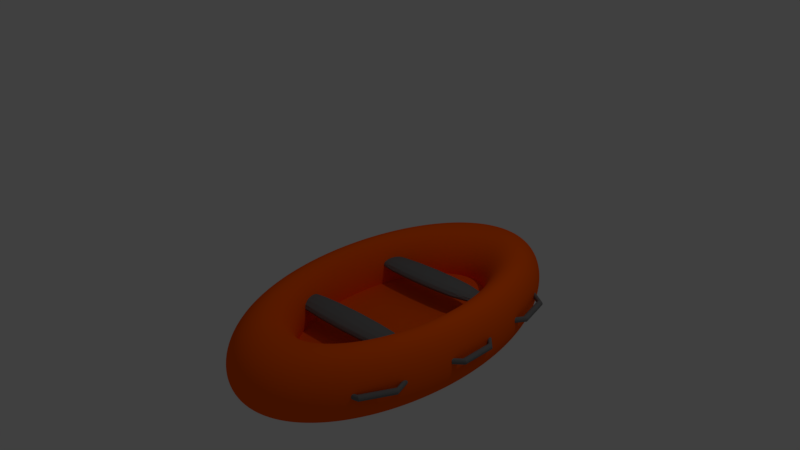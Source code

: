 # Source: boat.blend  (saved by Blender 2.79.0; exported with 4.5.12 LTS)
import bpy
from mathutils import Matrix  # noqa: F401  (used for matrix-valued properties, if any)

bpy.ops.wm.read_factory_settings(use_empty=True)
scene = bpy.context.scene
scene.name = 'Scene'

# ---- collections
col_collection_1 = bpy.data.collections.new('Collection 1'); scene.collection.children.link(col_collection_1)

# ---- materials (node trees are filled in below, after node groups)
mat_material_003 = bpy.data.materials.new('Material.003')
mat_material_003.alpha_threshold = 0.0
mat_material_003.use_transparent_shadow = False
mat_material_003.diffuse_color = (0.1789, 0.1789, 0.1789, 1.0)
mat_material_003.roughness = 0.5
mat_material_002 = bpy.data.materials.new('Material.002')
mat_material_002.alpha_threshold = 0.0
mat_material_002.use_transparent_shadow = False
mat_material_002.diffuse_color = (1.0, 0.1086, 0.0, 1.0)
mat_material_002.roughness = 0.5
mat_material_002.specular_intensity = 1.0
mat_material_001 = bpy.data.materials.new('Material.001')
mat_material_001.alpha_threshold = 0.0
mat_material_001.use_transparent_shadow = False
mat_material_001.roughness = 0.5

# ---- material node trees

# ---- world
world_world = bpy.data.worlds.new('World'); scene.world = world_world
world_world.color = (0.05088, 0.05088, 0.05088)
world_world.use_sun_shadow = False
world_world.sun_shadow_jitter_overblur = 0.0
world_world.cycles.sampling_method = 'MANUAL'

# ---- cameras
cam_camera = bpy.data.cameras.new('Camera')
cam_camera.clip_end = 100.0
cam_camera.lens = 35.0
cam_camera.sensor_width = 32.0
cam_camera.sensor_height = 18.0
cam_camera.ortho_scale = 7.314
cam_camera.dof.focus_distance = 0.0
cam_camera.dof.aperture_fstop = 128.0

# ---- lights
light_lamp = bpy.data.lights.new('Lamp', 'POINT')
light_lamp.transmission_factor = 0.0
light_lamp.cutoff_distance = 30.0
light_lamp.energy = 100.0
light_lamp.shadow_buffer_clip_start = 1.001
light_lamp.shadow_soft_size = 0.1
light_lamp.shadow_maximum_resolution = 0.006
light_lamp.use_absolute_resolution = True

# ---- meshes
me_cylinder_008 = bpy.data.meshes.new('Cylinder.008')
me_cylinder_008.from_pydata([(0.0, 1.0, -1.0), (0.0, 1.0, 1.0), (0.5, 0.866, -1.0), (0.5, 0.866, 1.0), (0.866, 0.5, -1.0), (0.866, 0.5, 1.0), (1.0, -4.371e-08, -1.0), (1.0, -4.371e-08, 1.0), (0.866, -0.5, -1.0), (0.866, -0.5, 1.0), (0.5, -0.866, -1.0), (0.5, -0.866, 1.0), (1.51e-07, -1.0, -1.0), (1.51e-07, -1.0, 1.0), (-0.5, -0.866, -1.0), (-0.5, -0.866, 1.0), (-0.866, -0.5, -1.0), (-0.866, -0.5, 1.0), (-1.0, -4.649e-07, -1.0), (-1.0, -4.649e-07, 1.0), (-0.866, 0.5, -1.0), (-0.866, 0.5, 1.0), (-0.5, 0.866, -1.0), (-0.5, 0.866, 1.0)], [], [(0, 1, 3, 2), (2, 3, 5, 4), (4, 5, 7, 6), (6, 7, 9, 8), (8, 9, 11, 10), (10, 11, 13, 12), (12, 13, 15, 14), (14, 15, 17, 16), (16, 17, 19, 18), (18, 19, 21, 20), (3, 1, 23, 21, 19, 17, 15, 13, 11, 9, 7, 5), (20, 21, 23, 22), (22, 23, 1, 0), (0, 2, 4, 6, 8, 10, 12, 14, 16, 18, 20, 22)])
me_cylinder_008.materials.append(mat_material_003)
me_cylinder_008.use_remesh_preserve_volume = False
me_cylinder_008.use_remesh_preserve_attributes = False
me_cylinder_008.use_mirror_vertex_groups = False
me_cylinder_008.update()
me_cylinder_007 = bpy.data.meshes.new('Cylinder.007')
me_cylinder_007.from_pydata([(0.0, 1.0, -1.0), (0.0, 1.0, 1.0), (0.5, 0.866, -1.0), (0.5, 0.866, 1.0), (0.866, 0.5, -1.0), (0.866, 0.5, 1.0), (1.0, -4.371e-08, -1.0), (1.0, -4.371e-08, 1.0), (0.866, -0.5, -1.0), (0.866, -0.5, 1.0), (0.5, -0.866, -1.0), (0.5, -0.866, 1.0), (1.51e-07, -1.0, -1.0), (1.51e-07, -1.0, 1.0), (-0.5, -0.866, -1.0), (-0.5, -0.866, 1.0), (-0.866, -0.5, -1.0), (-0.866, -0.5, 1.0), (-1.0, -4.649e-07, -1.0), (-1.0, -4.649e-07, 1.0), (-0.866, 0.5, -1.0), (-0.866, 0.5, 1.0), (-0.5, 0.866, -1.0), (-0.5, 0.866, 1.0)], [], [(0, 1, 3, 2), (2, 3, 5, 4), (4, 5, 7, 6), (6, 7, 9, 8), (8, 9, 11, 10), (10, 11, 13, 12), (12, 13, 15, 14), (14, 15, 17, 16), (16, 17, 19, 18), (18, 19, 21, 20), (3, 1, 23, 21, 19, 17, 15, 13, 11, 9, 7, 5), (20, 21, 23, 22), (22, 23, 1, 0), (0, 2, 4, 6, 8, 10, 12, 14, 16, 18, 20, 22)])
me_cylinder_007.materials.append(mat_material_003)
me_cylinder_007.use_remesh_preserve_volume = False
me_cylinder_007.use_remesh_preserve_attributes = False
me_cylinder_007.use_mirror_vertex_groups = False
me_cylinder_007.update()
me_cylinder_006 = bpy.data.meshes.new('Cylinder.006')
me_cylinder_006.from_pydata([(0.0, 1.0, -1.0), (0.0, 1.0, 1.0), (0.1951, 0.9808, -1.0), (0.1951, 0.9808, 1.0), (0.3827, 0.9239, -1.0), (0.3827, 0.9239, 1.0), (0.5556, 0.8315, -1.0), (0.5556, 0.8315, 1.0), (0.7071, 0.7071, -1.0), (0.7071, 0.7071, 1.0), (0.8315, 0.5556, -1.0), (0.8315, 0.5556, 1.0), (0.9239, 0.3827, -1.0), (0.9239, 0.3827, 1.0), (0.9808, 0.1951, -1.0), (0.9808, 0.1951, 1.0), (1.0, 7.55e-08, -1.0), (1.0, 7.55e-08, 1.0), (0.9808, -0.1951, -1.0), (0.9808, -0.1951, 1.0), (0.9239, -0.3827, -1.0), (0.9239, -0.3827, 1.0), (0.8315, -0.5556, -1.0), (0.8315, -0.5556, 1.0), (0.7071, -0.7071, -1.0), (0.7071, -0.7071, 1.0), (0.5556, -0.8315, -1.0), (0.5556, -0.8315, 1.0), (0.3827, -0.9239, -1.0), (0.3827, -0.9239, 1.0), (0.1951, -0.9808, -1.0), (0.1951, -0.9808, 1.0), (-3.258e-07, -1.0, -1.0), (-3.258e-07, -1.0, 1.0), (-0.1951, -0.9808, -1.0), (-0.1951, -0.9808, 1.0), (-0.3827, -0.9239, -1.0), (-0.3827, -0.9239, 1.0), (-0.5556, -0.8315, -1.0), (-0.5556, -0.8315, 1.0), (-0.7071, -0.7071, -1.0), (-0.7071, -0.7071, 1.0), (-0.8315, -0.5556, -1.0), (-0.8315, -0.5556, 1.0), (-0.9239, -0.3827, -1.0), (-0.9239, -0.3827, 1.0), (-0.9808, -0.1951, -1.0), (-0.9808, -0.1951, 1.0), (-1.0, 9.656e-07, -1.0), (-1.0, 9.656e-07, 1.0), (-0.9808, 0.1951, -1.0), (-0.9808, 0.1951, 1.0), (-0.9239, 0.3827, -1.0), (-0.9239, 0.3827, 1.0), (-0.8315, 0.5556, -1.0), (-0.8315, 0.5556, 1.0), (-0.7071, 0.7071, -1.0), (-0.7071, 0.7071, 1.0), (-0.5556, 0.8315, -1.0), (-0.5556, 0.8315, 1.0), (-0.3827, 0.9239, -1.0), (-0.3827, 0.9239, 1.0), (-0.1951, 0.9808, -1.0), (-0.1951, 0.9808, 1.0), (-2.972, 0.9808, 1.506), (-3.167, 1.0, 1.506), (-2.784, 0.9239, 1.506), (-2.611, 0.8315, 1.506), (-2.46, 0.7071, 1.506), (-2.335, 0.5556, 1.506), (-2.243, 0.3827, 1.506), (-2.186, 0.1951, 1.506), (-2.167, 1.172e-08, 1.506), (-2.186, -0.1951, 1.506), (-2.243, -0.3827, 1.506), (-2.335, -0.5556, 1.506), (-2.46, -0.7071, 1.506), (-2.611, -0.8315, 1.506), (-2.784, -0.9239, 1.506), (-2.972, -0.9808, 1.506), (-3.167, -1.0, 1.506), (-3.362, -0.9808, 1.506), (-3.55, -0.9239, 1.506), (-3.723, -0.8315, 1.506), (-3.874, -0.7071, 1.506), (-3.998, -0.5556, 1.506), (-4.091, -0.3827, 1.506), (-4.148, -0.1951, 1.506), (-4.167, 9.018e-07, 1.506), (-4.148, 0.1951, 1.506), (-4.091, 0.3827, 1.506), (-3.998, 0.5556, 1.506), (-3.874, 0.7071, 1.506), (-3.723, 0.8315, 1.506), (-3.55, 0.9239, 1.506), (-3.362, 0.9808, 1.506), (-4.379, 1.0, -1.745), (-4.184, 0.9808, -1.745), (-3.996, 0.9239, -1.745), (-3.823, 0.8315, -1.745), (-3.672, 0.7071, -1.745), (-3.547, 0.5556, -1.745), (-3.455, 0.3827, -1.745), (-3.398, 0.1951, -1.745), (-3.379, 7.838e-08, -1.745), (-3.398, -0.1951, -1.745), (-3.455, -0.3827, -1.745), (-3.547, -0.5556, -1.745), (-3.672, -0.7071, -1.745), (-3.823, -0.8315, -1.745), (-3.996, -0.9239, -1.745), (-4.184, -0.9808, -1.745), (-4.379, -1.0, -1.745), (-4.574, -0.9808, -1.745), (-4.761, -0.9239, -1.745), (-4.934, -0.8315, -1.745), (-5.086, -0.7071, -1.745), (-5.21, -0.5556, -1.745), (-5.303, -0.3827, -1.745), (-5.36, -0.1951, -1.745), (-5.379, 9.685e-07, -1.745), (-5.36, 0.1951, -1.745), (-5.303, 0.3827, -1.745), (-5.21, 0.5556, -1.745), (-5.086, 0.7071, -1.745), (-4.934, 0.8315, -1.745), (-4.761, 0.9239, -1.745), (-4.574, 0.9808, -1.745)], [], [(0, 1, 3, 2), (2, 3, 5, 4), (4, 5, 7, 6), (6, 7, 9, 8), (8, 9, 11, 10), (10, 11, 13, 12), (12, 13, 15, 14), (14, 15, 17, 16), (16, 17, 19, 18), (18, 19, 21, 20), (20, 21, 23, 22), (22, 23, 25, 24), (24, 25, 27, 26), (26, 27, 29, 28), (28, 29, 31, 30), (30, 31, 33, 32), (32, 33, 35, 34), (34, 35, 37, 36), (36, 37, 39, 38), (38, 39, 41, 40), (40, 41, 43, 42), (42, 43, 45, 44), (44, 45, 47, 46), (46, 47, 49, 48), (48, 49, 51, 50), (50, 51, 53, 52), (52, 53, 55, 54), (54, 55, 57, 56), (56, 57, 59, 58), (58, 59, 61, 60), (29, 27, 77, 78), (60, 61, 63, 62), (62, 63, 1, 0), (18, 20, 106, 105), (64, 65, 95, 94, 93, 92, 91, 90, 89, 88, 87, 86, 85, 84, 83, 82, 81, 80, 79, 78, 77, 76, 75, 74, 73, 72, 71, 70, 69, 68, 67, 66), (47, 45, 86, 87), (3, 1, 65, 64), (1, 63, 95, 65), (21, 19, 73, 74), (39, 37, 82, 83), (57, 55, 91, 92), (13, 11, 69, 70), (31, 29, 78, 79), (49, 47, 87, 88), (5, 3, 64, 66), (23, 21, 74, 75), (41, 39, 83, 84), (59, 57, 92, 93), (15, 13, 70, 71), (33, 31, 79, 80), (51, 49, 88, 89), (7, 5, 66, 67), (25, 23, 75, 76), (43, 41, 84, 85), (61, 59, 93, 94), (17, 15, 71, 72), (35, 33, 80, 81), (53, 51, 89, 90), (9, 7, 67, 68), (27, 25, 76, 77), (45, 43, 85, 86), (63, 61, 94, 95), (19, 17, 72, 73), (37, 35, 81, 82), (55, 53, 90, 91), (11, 9, 68, 69), (96, 97, 98, 99, 100, 101, 102, 103, 104, 105, 106, 107, 108, 109, 110, 111, 112, 113, 114, 115, 116, 117, 118, 119, 120, 121, 122, 123, 124, 125, 126, 127), (36, 38, 115, 114), (54, 56, 124, 123), (10, 12, 102, 101), (28, 30, 111, 110), (46, 48, 120, 119), (2, 4, 98, 97), (20, 22, 107, 106), (38, 40, 116, 115), (56, 58, 125, 124), (12, 14, 103, 102), (30, 32, 112, 111), (48, 50, 121, 120), (4, 6, 99, 98), (22, 24, 108, 107), (40, 42, 117, 116), (58, 60, 126, 125), (14, 16, 104, 103), (32, 34, 113, 112), (50, 52, 122, 121), (6, 8, 100, 99), (24, 26, 109, 108), (42, 44, 118, 117), (60, 62, 127, 126), (16, 18, 105, 104), (34, 36, 114, 113), (52, 54, 123, 122), (8, 10, 101, 100), (26, 28, 110, 109), (44, 46, 119, 118), (0, 2, 97, 96), (62, 0, 96, 127)])
me_cylinder_006.materials.append(mat_material_003)
me_cylinder_006.use_remesh_preserve_volume = False
me_cylinder_006.use_remesh_preserve_attributes = False
me_cylinder_006.use_mirror_vertex_groups = False
me_cylinder_006.update()
me_cylinder_004 = bpy.data.meshes.new('Cylinder.004')
me_cylinder_004.from_pydata([(0.0, 1.0, -1.0), (0.0, 1.0, 1.0), (0.1951, 0.9808, -1.0), (0.1951, 0.9808, 1.0), (0.3827, 0.9239, -1.0), (0.3827, 0.9239, 1.0), (0.5556, 0.8315, -1.0), (0.5556, 0.8315, 1.0), (0.7071, 0.7071, -1.0), (0.7071, 0.7071, 1.0), (0.8315, 0.5556, -1.0), (0.8315, 0.5556, 1.0), (0.9239, 0.3827, -1.0), (0.9239, 0.3827, 1.0), (0.9808, 0.1951, -1.0), (0.9808, 0.1951, 1.0), (1.0, 7.55e-08, -1.0), (1.0, 7.55e-08, 1.0), (0.9808, -0.1951, -1.0), (0.9808, -0.1951, 1.0), (0.9239, -0.3827, -1.0), (0.9239, -0.3827, 1.0), (0.8315, -0.5556, -1.0), (0.8315, -0.5556, 1.0), (0.7071, -0.7071, -1.0), (0.7071, -0.7071, 1.0), (0.5556, -0.8315, -1.0), (0.5556, -0.8315, 1.0), (0.3827, -0.9239, -1.0), (0.3827, -0.9239, 1.0), (0.1951, -0.9808, -1.0), (0.1951, -0.9808, 1.0), (-3.258e-07, -1.0, -1.0), (-3.258e-07, -1.0, 1.0), (-0.1951, -0.9808, -1.0), (-0.1951, -0.9808, 1.0), (-0.3827, -0.9239, -1.0), (-0.3827, -0.9239, 1.0), (-0.5556, -0.8315, -1.0), (-0.5556, -0.8315, 1.0), (-0.7071, -0.7071, -1.0), (-0.7071, -0.7071, 1.0), (-0.8315, -0.5556, -1.0), (-0.8315, -0.5556, 1.0), (-0.9239, -0.3827, -1.0), (-0.9239, -0.3827, 1.0), (-0.9808, -0.1951, -1.0), (-0.9808, -0.1951, 1.0), (-1.0, 9.656e-07, -1.0), (-1.0, 9.656e-07, 1.0), (-0.9808, 0.1951, -1.0), (-0.9808, 0.1951, 1.0), (-0.9239, 0.3827, -1.0), (-0.9239, 0.3827, 1.0), (-0.8315, 0.5556, -1.0), (-0.8315, 0.5556, 1.0), (-0.7071, 0.7071, -1.0), (-0.7071, 0.7071, 1.0), (-0.5556, 0.8315, -1.0), (-0.5556, 0.8315, 1.0), (-0.3827, 0.9239, -1.0), (-0.3827, 0.9239, 1.0), (-0.1951, 0.9808, -1.0), (-0.1951, 0.9808, 1.0), (-2.972, 0.9808, 1.506), (-3.167, 1.0, 1.506), (-2.784, 0.9239, 1.506), (-2.611, 0.8315, 1.506), (-2.46, 0.7071, 1.506), (-2.335, 0.5556, 1.506), (-2.243, 0.3827, 1.506), (-2.186, 0.1951, 1.506), (-2.167, 1.172e-08, 1.506), (-2.186, -0.1951, 1.506), (-2.243, -0.3827, 1.506), (-2.335, -0.5556, 1.506), (-2.46, -0.7071, 1.506), (-2.611, -0.8315, 1.506), (-2.784, -0.9239, 1.506), (-2.972, -0.9808, 1.506), (-3.167, -1.0, 1.506), (-3.362, -0.9808, 1.506), (-3.55, -0.9239, 1.506), (-3.723, -0.8315, 1.506), (-3.874, -0.7071, 1.506), (-3.998, -0.5556, 1.506), (-4.091, -0.3827, 1.506), (-4.148, -0.1951, 1.506), (-4.167, 9.018e-07, 1.506), (-4.148, 0.1951, 1.506), (-4.091, 0.3827, 1.506), (-3.998, 0.5556, 1.506), (-3.874, 0.7071, 1.506), (-3.723, 0.8315, 1.506), (-3.55, 0.9239, 1.506), (-3.362, 0.9808, 1.506), (-4.379, 1.0, -1.745), (-4.184, 0.9808, -1.745), (-3.996, 0.9239, -1.745), (-3.823, 0.8315, -1.745), (-3.672, 0.7071, -1.745), (-3.547, 0.5556, -1.745), (-3.455, 0.3827, -1.745), (-3.398, 0.1951, -1.745), (-3.379, 7.838e-08, -1.745), (-3.398, -0.1951, -1.745), (-3.455, -0.3827, -1.745), (-3.547, -0.5556, -1.745), (-3.672, -0.7071, -1.745), (-3.823, -0.8315, -1.745), (-3.996, -0.9239, -1.745), (-4.184, -0.9808, -1.745), (-4.379, -1.0, -1.745), (-4.574, -0.9808, -1.745), (-4.761, -0.9239, -1.745), (-4.934, -0.8315, -1.745), (-5.086, -0.7071, -1.745), (-5.21, -0.5556, -1.745), (-5.303, -0.3827, -1.745), (-5.36, -0.1951, -1.745), (-5.379, 9.685e-07, -1.745), (-5.36, 0.1951, -1.745), (-5.303, 0.3827, -1.745), (-5.21, 0.5556, -1.745), (-5.086, 0.7071, -1.745), (-4.934, 0.8315, -1.745), (-4.761, 0.9239, -1.745), (-4.574, 0.9808, -1.745)], [], [(0, 1, 3, 2), (2, 3, 5, 4), (4, 5, 7, 6), (6, 7, 9, 8), (8, 9, 11, 10), (10, 11, 13, 12), (12, 13, 15, 14), (14, 15, 17, 16), (16, 17, 19, 18), (18, 19, 21, 20), (20, 21, 23, 22), (22, 23, 25, 24), (24, 25, 27, 26), (26, 27, 29, 28), (28, 29, 31, 30), (30, 31, 33, 32), (32, 33, 35, 34), (34, 35, 37, 36), (36, 37, 39, 38), (38, 39, 41, 40), (40, 41, 43, 42), (42, 43, 45, 44), (44, 45, 47, 46), (46, 47, 49, 48), (48, 49, 51, 50), (50, 51, 53, 52), (52, 53, 55, 54), (54, 55, 57, 56), (56, 57, 59, 58), (58, 59, 61, 60), (29, 27, 77, 78), (60, 61, 63, 62), (62, 63, 1, 0), (18, 20, 106, 105), (64, 65, 95, 94, 93, 92, 91, 90, 89, 88, 87, 86, 85, 84, 83, 82, 81, 80, 79, 78, 77, 76, 75, 74, 73, 72, 71, 70, 69, 68, 67, 66), (47, 45, 86, 87), (3, 1, 65, 64), (1, 63, 95, 65), (21, 19, 73, 74), (39, 37, 82, 83), (57, 55, 91, 92), (13, 11, 69, 70), (31, 29, 78, 79), (49, 47, 87, 88), (5, 3, 64, 66), (23, 21, 74, 75), (41, 39, 83, 84), (59, 57, 92, 93), (15, 13, 70, 71), (33, 31, 79, 80), (51, 49, 88, 89), (7, 5, 66, 67), (25, 23, 75, 76), (43, 41, 84, 85), (61, 59, 93, 94), (17, 15, 71, 72), (35, 33, 80, 81), (53, 51, 89, 90), (9, 7, 67, 68), (27, 25, 76, 77), (45, 43, 85, 86), (63, 61, 94, 95), (19, 17, 72, 73), (37, 35, 81, 82), (55, 53, 90, 91), (11, 9, 68, 69), (96, 97, 98, 99, 100, 101, 102, 103, 104, 105, 106, 107, 108, 109, 110, 111, 112, 113, 114, 115, 116, 117, 118, 119, 120, 121, 122, 123, 124, 125, 126, 127), (36, 38, 115, 114), (54, 56, 124, 123), (10, 12, 102, 101), (28, 30, 111, 110), (46, 48, 120, 119), (2, 4, 98, 97), (20, 22, 107, 106), (38, 40, 116, 115), (56, 58, 125, 124), (12, 14, 103, 102), (30, 32, 112, 111), (48, 50, 121, 120), (4, 6, 99, 98), (22, 24, 108, 107), (40, 42, 117, 116), (58, 60, 126, 125), (14, 16, 104, 103), (32, 34, 113, 112), (50, 52, 122, 121), (6, 8, 100, 99), (24, 26, 109, 108), (42, 44, 118, 117), (60, 62, 127, 126), (16, 18, 105, 104), (34, 36, 114, 113), (52, 54, 123, 122), (8, 10, 101, 100), (26, 28, 110, 109), (44, 46, 119, 118), (0, 2, 97, 96), (62, 0, 96, 127)])
me_cylinder_004.materials.append(mat_material_003)
me_cylinder_004.use_remesh_preserve_volume = False
me_cylinder_004.use_remesh_preserve_attributes = False
me_cylinder_004.use_mirror_vertex_groups = False
me_cylinder_004.update()
me_cylinder_003 = bpy.data.meshes.new('Cylinder.003')
me_cylinder_003.from_pydata([(0.0, 1.0, -1.0), (0.0, 1.0, 1.0), (0.1951, 0.9808, -1.0), (0.1951, 0.9808, 1.0), (0.3827, 0.9239, -1.0), (0.3827, 0.9239, 1.0), (0.5556, 0.8315, -1.0), (0.5556, 0.8315, 1.0), (0.7071, 0.7071, -1.0), (0.7071, 0.7071, 1.0), (0.8315, 0.5556, -1.0), (0.8315, 0.5556, 1.0), (0.9239, 0.3827, -1.0), (0.9239, 0.3827, 1.0), (0.9808, 0.1951, -1.0), (0.9808, 0.1951, 1.0), (1.0, 7.55e-08, -1.0), (1.0, 7.55e-08, 1.0), (0.9808, -0.1951, -1.0), (0.9808, -0.1951, 1.0), (0.9239, -0.3827, -1.0), (0.9239, -0.3827, 1.0), (0.8315, -0.5556, -1.0), (0.8315, -0.5556, 1.0), (0.7071, -0.7071, -1.0), (0.7071, -0.7071, 1.0), (0.5556, -0.8315, -1.0), (0.5556, -0.8315, 1.0), (0.3827, -0.9239, -1.0), (0.3827, -0.9239, 1.0), (0.1951, -0.9808, -1.0), (0.1951, -0.9808, 1.0), (-3.258e-07, -1.0, -1.0), (-3.258e-07, -1.0, 1.0), (-0.1951, -0.9808, -1.0), (-0.1951, -0.9808, 1.0), (-0.3827, -0.9239, -1.0), (-0.3827, -0.9239, 1.0), (-0.5556, -0.8315, -1.0), (-0.5556, -0.8315, 1.0), (-0.7071, -0.7071, -1.0), (-0.7071, -0.7071, 1.0), (-0.8315, -0.5556, -1.0), (-0.8315, -0.5556, 1.0), (-0.9239, -0.3827, -1.0), (-0.9239, -0.3827, 1.0), (-0.9808, -0.1951, -1.0), (-0.9808, -0.1951, 1.0), (-1.0, 9.656e-07, -1.0), (-1.0, 9.656e-07, 1.0), (-0.9808, 0.1951, -1.0), (-0.9808, 0.1951, 1.0), (-0.9239, 0.3827, -1.0), (-0.9239, 0.3827, 1.0), (-0.8315, 0.5556, -1.0), (-0.8315, 0.5556, 1.0), (-0.7071, 0.7071, -1.0), (-0.7071, 0.7071, 1.0), (-0.5556, 0.8315, -1.0), (-0.5556, 0.8315, 1.0), (-0.3827, 0.9239, -1.0), (-0.3827, 0.9239, 1.0), (-0.1951, 0.9808, -1.0), (-0.1951, 0.9808, 1.0), (-2.972, 0.9808, 1.506), (-3.167, 1.0, 1.506), (-2.784, 0.9239, 1.506), (-2.611, 0.8315, 1.506), (-2.46, 0.7071, 1.506), (-2.335, 0.5556, 1.506), (-2.243, 0.3827, 1.506), (-2.186, 0.1951, 1.506), (-2.167, 1.172e-08, 1.506), (-2.186, -0.1951, 1.506), (-2.243, -0.3827, 1.506), (-2.335, -0.5556, 1.506), (-2.46, -0.7071, 1.506), (-2.611, -0.8315, 1.506), (-2.784, -0.9239, 1.506), (-2.972, -0.9808, 1.506), (-3.167, -1.0, 1.506), (-3.362, -0.9808, 1.506), (-3.55, -0.9239, 1.506), (-3.723, -0.8315, 1.506), (-3.874, -0.7071, 1.506), (-3.998, -0.5556, 1.506), (-4.091, -0.3827, 1.506), (-4.148, -0.1951, 1.506), (-4.167, 9.018e-07, 1.506), (-4.148, 0.1951, 1.506), (-4.091, 0.3827, 1.506), (-3.998, 0.5556, 1.506), (-3.874, 0.7071, 1.506), (-3.723, 0.8315, 1.506), (-3.55, 0.9239, 1.506), (-3.362, 0.9808, 1.506), (-4.379, 1.0, -1.745), (-4.184, 0.9808, -1.745), (-3.996, 0.9239, -1.745), (-3.823, 0.8315, -1.745), (-3.672, 0.7071, -1.745), (-3.547, 0.5556, -1.745), (-3.455, 0.3827, -1.745), (-3.398, 0.1951, -1.745), (-3.379, 7.838e-08, -1.745), (-3.398, -0.1951, -1.745), (-3.455, -0.3827, -1.745), (-3.547, -0.5556, -1.745), (-3.672, -0.7071, -1.745), (-3.823, -0.8315, -1.745), (-3.996, -0.9239, -1.745), (-4.184, -0.9808, -1.745), (-4.379, -1.0, -1.745), (-4.574, -0.9808, -1.745), (-4.761, -0.9239, -1.745), (-4.934, -0.8315, -1.745), (-5.086, -0.7071, -1.745), (-5.21, -0.5556, -1.745), (-5.303, -0.3827, -1.745), (-5.36, -0.1951, -1.745), (-5.379, 9.685e-07, -1.745), (-5.36, 0.1951, -1.745), (-5.303, 0.3827, -1.745), (-5.21, 0.5556, -1.745), (-5.086, 0.7071, -1.745), (-4.934, 0.8315, -1.745), (-4.761, 0.9239, -1.745), (-4.574, 0.9808, -1.745)], [], [(0, 1, 3, 2), (2, 3, 5, 4), (4, 5, 7, 6), (6, 7, 9, 8), (8, 9, 11, 10), (10, 11, 13, 12), (12, 13, 15, 14), (14, 15, 17, 16), (16, 17, 19, 18), (18, 19, 21, 20), (20, 21, 23, 22), (22, 23, 25, 24), (24, 25, 27, 26), (26, 27, 29, 28), (28, 29, 31, 30), (30, 31, 33, 32), (32, 33, 35, 34), (34, 35, 37, 36), (36, 37, 39, 38), (38, 39, 41, 40), (40, 41, 43, 42), (42, 43, 45, 44), (44, 45, 47, 46), (46, 47, 49, 48), (48, 49, 51, 50), (50, 51, 53, 52), (52, 53, 55, 54), (54, 55, 57, 56), (56, 57, 59, 58), (58, 59, 61, 60), (29, 27, 77, 78), (60, 61, 63, 62), (62, 63, 1, 0), (18, 20, 106, 105), (64, 65, 95, 94, 93, 92, 91, 90, 89, 88, 87, 86, 85, 84, 83, 82, 81, 80, 79, 78, 77, 76, 75, 74, 73, 72, 71, 70, 69, 68, 67, 66), (47, 45, 86, 87), (3, 1, 65, 64), (1, 63, 95, 65), (21, 19, 73, 74), (39, 37, 82, 83), (57, 55, 91, 92), (13, 11, 69, 70), (31, 29, 78, 79), (49, 47, 87, 88), (5, 3, 64, 66), (23, 21, 74, 75), (41, 39, 83, 84), (59, 57, 92, 93), (15, 13, 70, 71), (33, 31, 79, 80), (51, 49, 88, 89), (7, 5, 66, 67), (25, 23, 75, 76), (43, 41, 84, 85), (61, 59, 93, 94), (17, 15, 71, 72), (35, 33, 80, 81), (53, 51, 89, 90), (9, 7, 67, 68), (27, 25, 76, 77), (45, 43, 85, 86), (63, 61, 94, 95), (19, 17, 72, 73), (37, 35, 81, 82), (55, 53, 90, 91), (11, 9, 68, 69), (96, 97, 98, 99, 100, 101, 102, 103, 104, 105, 106, 107, 108, 109, 110, 111, 112, 113, 114, 115, 116, 117, 118, 119, 120, 121, 122, 123, 124, 125, 126, 127), (36, 38, 115, 114), (54, 56, 124, 123), (10, 12, 102, 101), (28, 30, 111, 110), (46, 48, 120, 119), (2, 4, 98, 97), (20, 22, 107, 106), (38, 40, 116, 115), (56, 58, 125, 124), (12, 14, 103, 102), (30, 32, 112, 111), (48, 50, 121, 120), (4, 6, 99, 98), (22, 24, 108, 107), (40, 42, 117, 116), (58, 60, 126, 125), (14, 16, 104, 103), (32, 34, 113, 112), (50, 52, 122, 121), (6, 8, 100, 99), (24, 26, 109, 108), (42, 44, 118, 117), (60, 62, 127, 126), (16, 18, 105, 104), (34, 36, 114, 113), (52, 54, 123, 122), (8, 10, 101, 100), (26, 28, 110, 109), (44, 46, 119, 118), (0, 2, 97, 96), (62, 0, 96, 127)])
me_cylinder_003.materials.append(mat_material_003)
me_cylinder_003.use_remesh_preserve_volume = False
me_cylinder_003.use_remesh_preserve_attributes = False
me_cylinder_003.use_mirror_vertex_groups = False
me_cylinder_003.update()
me_cylinder_002 = bpy.data.meshes.new('Cylinder.002')
me_cylinder_002.from_pydata([(0.0, 1.0, -1.0), (0.0, 1.0, 1.0), (0.1951, 0.9808, -1.0), (0.1951, 0.9808, 1.0), (0.3827, 0.9239, -1.0), (0.3827, 0.9239, 1.0), (0.5556, 0.8315, -1.0), (0.5556, 0.8315, 1.0), (0.7071, 0.7071, -1.0), (0.7071, 0.7071, 1.0), (0.8315, 0.5556, -1.0), (0.8315, 0.5556, 1.0), (0.9239, 0.3827, -1.0), (0.9239, 0.3827, 1.0), (0.9808, 0.1951, -1.0), (0.9808, 0.1951, 1.0), (1.0, 7.55e-08, -1.0), (1.0, 7.55e-08, 1.0), (0.9808, -0.1951, -1.0), (0.9808, -0.1951, 1.0), (0.9239, -0.3827, -1.0), (0.9239, -0.3827, 1.0), (0.8315, -0.5556, -1.0), (0.8315, -0.5556, 1.0), (0.7071, -0.7071, -1.0), (0.7071, -0.7071, 1.0), (0.5556, -0.8315, -1.0), (0.5556, -0.8315, 1.0), (0.3827, -0.9239, -1.0), (0.3827, -0.9239, 1.0), (0.1951, -0.9808, -1.0), (0.1951, -0.9808, 1.0), (-3.258e-07, -1.0, -1.0), (-3.258e-07, -1.0, 1.0), (-0.1951, -0.9808, -1.0), (-0.1951, -0.9808, 1.0), (-0.3827, -0.9239, -1.0), (-0.3827, -0.9239, 1.0), (-0.5556, -0.8315, -1.0), (-0.5556, -0.8315, 1.0), (-0.7071, -0.7071, -1.0), (-0.7071, -0.7071, 1.0), (-0.8315, -0.5556, -1.0), (-0.8315, -0.5556, 1.0), (-0.9239, -0.3827, -1.0), (-0.9239, -0.3827, 1.0), (-0.9808, -0.1951, -1.0), (-0.9808, -0.1951, 1.0), (-1.0, 9.656e-07, -1.0), (-1.0, 9.656e-07, 1.0), (-0.9808, 0.1951, -1.0), (-0.9808, 0.1951, 1.0), (-0.9239, 0.3827, -1.0), (-0.9239, 0.3827, 1.0), (-0.8315, 0.5556, -1.0), (-0.8315, 0.5556, 1.0), (-0.7071, 0.7071, -1.0), (-0.7071, 0.7071, 1.0), (-0.5556, 0.8315, -1.0), (-0.5556, 0.8315, 1.0), (-0.3827, 0.9239, -1.0), (-0.3827, 0.9239, 1.0), (-0.1951, 0.9808, -1.0), (-0.1951, 0.9808, 1.0), (-2.972, 0.9808, 1.506), (-3.167, 1.0, 1.506), (-2.784, 0.9239, 1.506), (-2.611, 0.8315, 1.506), (-2.46, 0.7071, 1.506), (-2.335, 0.5556, 1.506), (-2.243, 0.3827, 1.506), (-2.186, 0.1951, 1.506), (-2.167, 1.172e-08, 1.506), (-2.186, -0.1951, 1.506), (-2.243, -0.3827, 1.506), (-2.335, -0.5556, 1.506), (-2.46, -0.7071, 1.506), (-2.611, -0.8315, 1.506), (-2.784, -0.9239, 1.506), (-2.972, -0.9808, 1.506), (-3.167, -1.0, 1.506), (-3.362, -0.9808, 1.506), (-3.55, -0.9239, 1.506), (-3.723, -0.8315, 1.506), (-3.874, -0.7071, 1.506), (-3.998, -0.5556, 1.506), (-4.091, -0.3827, 1.506), (-4.148, -0.1951, 1.506), (-4.167, 9.018e-07, 1.506), (-4.148, 0.1951, 1.506), (-4.091, 0.3827, 1.506), (-3.998, 0.5556, 1.506), (-3.874, 0.7071, 1.506), (-3.723, 0.8315, 1.506), (-3.55, 0.9239, 1.506), (-3.362, 0.9808, 1.506), (-4.379, 1.0, -1.745), (-4.184, 0.9808, -1.745), (-3.996, 0.9239, -1.745), (-3.823, 0.8315, -1.745), (-3.672, 0.7071, -1.745), (-3.547, 0.5556, -1.745), (-3.455, 0.3827, -1.745), (-3.398, 0.1951, -1.745), (-3.379, 7.838e-08, -1.745), (-3.398, -0.1951, -1.745), (-3.455, -0.3827, -1.745), (-3.547, -0.5556, -1.745), (-3.672, -0.7071, -1.745), (-3.823, -0.8315, -1.745), (-3.996, -0.9239, -1.745), (-4.184, -0.9808, -1.745), (-4.379, -1.0, -1.745), (-4.574, -0.9808, -1.745), (-4.761, -0.9239, -1.745), (-4.934, -0.8315, -1.745), (-5.086, -0.7071, -1.745), (-5.21, -0.5556, -1.745), (-5.303, -0.3827, -1.745), (-5.36, -0.1951, -1.745), (-5.379, 9.685e-07, -1.745), (-5.36, 0.1951, -1.745), (-5.303, 0.3827, -1.745), (-5.21, 0.5556, -1.745), (-5.086, 0.7071, -1.745), (-4.934, 0.8315, -1.745), (-4.761, 0.9239, -1.745), (-4.574, 0.9808, -1.745)], [], [(0, 1, 3, 2), (2, 3, 5, 4), (4, 5, 7, 6), (6, 7, 9, 8), (8, 9, 11, 10), (10, 11, 13, 12), (12, 13, 15, 14), (14, 15, 17, 16), (16, 17, 19, 18), (18, 19, 21, 20), (20, 21, 23, 22), (22, 23, 25, 24), (24, 25, 27, 26), (26, 27, 29, 28), (28, 29, 31, 30), (30, 31, 33, 32), (32, 33, 35, 34), (34, 35, 37, 36), (36, 37, 39, 38), (38, 39, 41, 40), (40, 41, 43, 42), (42, 43, 45, 44), (44, 45, 47, 46), (46, 47, 49, 48), (48, 49, 51, 50), (50, 51, 53, 52), (52, 53, 55, 54), (54, 55, 57, 56), (56, 57, 59, 58), (58, 59, 61, 60), (29, 27, 77, 78), (60, 61, 63, 62), (62, 63, 1, 0), (18, 20, 106, 105), (64, 65, 95, 94, 93, 92, 91, 90, 89, 88, 87, 86, 85, 84, 83, 82, 81, 80, 79, 78, 77, 76, 75, 74, 73, 72, 71, 70, 69, 68, 67, 66), (47, 45, 86, 87), (3, 1, 65, 64), (1, 63, 95, 65), (21, 19, 73, 74), (39, 37, 82, 83), (57, 55, 91, 92), (13, 11, 69, 70), (31, 29, 78, 79), (49, 47, 87, 88), (5, 3, 64, 66), (23, 21, 74, 75), (41, 39, 83, 84), (59, 57, 92, 93), (15, 13, 70, 71), (33, 31, 79, 80), (51, 49, 88, 89), (7, 5, 66, 67), (25, 23, 75, 76), (43, 41, 84, 85), (61, 59, 93, 94), (17, 15, 71, 72), (35, 33, 80, 81), (53, 51, 89, 90), (9, 7, 67, 68), (27, 25, 76, 77), (45, 43, 85, 86), (63, 61, 94, 95), (19, 17, 72, 73), (37, 35, 81, 82), (55, 53, 90, 91), (11, 9, 68, 69), (96, 97, 98, 99, 100, 101, 102, 103, 104, 105, 106, 107, 108, 109, 110, 111, 112, 113, 114, 115, 116, 117, 118, 119, 120, 121, 122, 123, 124, 125, 126, 127), (36, 38, 115, 114), (54, 56, 124, 123), (10, 12, 102, 101), (28, 30, 111, 110), (46, 48, 120, 119), (2, 4, 98, 97), (20, 22, 107, 106), (38, 40, 116, 115), (56, 58, 125, 124), (12, 14, 103, 102), (30, 32, 112, 111), (48, 50, 121, 120), (4, 6, 99, 98), (22, 24, 108, 107), (40, 42, 117, 116), (58, 60, 126, 125), (14, 16, 104, 103), (32, 34, 113, 112), (50, 52, 122, 121), (6, 8, 100, 99), (24, 26, 109, 108), (42, 44, 118, 117), (60, 62, 127, 126), (16, 18, 105, 104), (34, 36, 114, 113), (52, 54, 123, 122), (8, 10, 101, 100), (26, 28, 110, 109), (44, 46, 119, 118), (0, 2, 97, 96), (62, 0, 96, 127)])
me_cylinder_002.materials.append(mat_material_003)
me_cylinder_002.use_remesh_preserve_volume = False
me_cylinder_002.use_remesh_preserve_attributes = False
me_cylinder_002.use_mirror_vertex_groups = False
me_cylinder_002.update()
me_cylinder_001 = bpy.data.meshes.new('Cylinder.001')
me_cylinder_001.from_pydata([(0.0, 1.0, -1.0), (0.0, 1.0, 1.0), (0.1951, 0.9808, -1.0), (0.1951, 0.9808, 1.0), (0.3827, 0.9239, -1.0), (0.3827, 0.9239, 1.0), (0.5556, 0.8315, -1.0), (0.5556, 0.8315, 1.0), (0.7071, 0.7071, -1.0), (0.7071, 0.7071, 1.0), (0.8315, 0.5556, -1.0), (0.8315, 0.5556, 1.0), (0.9239, 0.3827, -1.0), (0.9239, 0.3827, 1.0), (0.9808, 0.1951, -1.0), (0.9808, 0.1951, 1.0), (1.0, 7.55e-08, -1.0), (1.0, 7.55e-08, 1.0), (0.9808, -0.1951, -1.0), (0.9808, -0.1951, 1.0), (0.9239, -0.3827, -1.0), (0.9239, -0.3827, 1.0), (0.8315, -0.5556, -1.0), (0.8315, -0.5556, 1.0), (0.7071, -0.7071, -1.0), (0.7071, -0.7071, 1.0), (0.5556, -0.8315, -1.0), (0.5556, -0.8315, 1.0), (0.3827, -0.9239, -1.0), (0.3827, -0.9239, 1.0), (0.1951, -0.9808, -1.0), (0.1951, -0.9808, 1.0), (-3.258e-07, -1.0, -1.0), (-3.258e-07, -1.0, 1.0), (-0.1951, -0.9808, -1.0), (-0.1951, -0.9808, 1.0), (-0.3827, -0.9239, -1.0), (-0.3827, -0.9239, 1.0), (-0.5556, -0.8315, -1.0), (-0.5556, -0.8315, 1.0), (-0.7071, -0.7071, -1.0), (-0.7071, -0.7071, 1.0), (-0.8315, -0.5556, -1.0), (-0.8315, -0.5556, 1.0), (-0.9239, -0.3827, -1.0), (-0.9239, -0.3827, 1.0), (-0.9808, -0.1951, -1.0), (-0.9808, -0.1951, 1.0), (-1.0, 9.656e-07, -1.0), (-1.0, 9.656e-07, 1.0), (-0.9808, 0.1951, -1.0), (-0.9808, 0.1951, 1.0), (-0.9239, 0.3827, -1.0), (-0.9239, 0.3827, 1.0), (-0.8315, 0.5556, -1.0), (-0.8315, 0.5556, 1.0), (-0.7071, 0.7071, -1.0), (-0.7071, 0.7071, 1.0), (-0.5556, 0.8315, -1.0), (-0.5556, 0.8315, 1.0), (-0.3827, 0.9239, -1.0), (-0.3827, 0.9239, 1.0), (-0.1951, 0.9808, -1.0), (-0.1951, 0.9808, 1.0), (-2.972, 0.9808, 1.506), (-3.167, 1.0, 1.506), (-2.784, 0.9239, 1.506), (-2.611, 0.8315, 1.506), (-2.46, 0.7071, 1.506), (-2.335, 0.5556, 1.506), (-2.243, 0.3827, 1.506), (-2.186, 0.1951, 1.506), (-2.167, 1.172e-08, 1.506), (-2.186, -0.1951, 1.506), (-2.243, -0.3827, 1.506), (-2.335, -0.5556, 1.506), (-2.46, -0.7071, 1.506), (-2.611, -0.8315, 1.506), (-2.784, -0.9239, 1.506), (-2.972, -0.9808, 1.506), (-3.167, -1.0, 1.506), (-3.362, -0.9808, 1.506), (-3.55, -0.9239, 1.506), (-3.723, -0.8315, 1.506), (-3.874, -0.7071, 1.506), (-3.998, -0.5556, 1.506), (-4.091, -0.3827, 1.506), (-4.148, -0.1951, 1.506), (-4.167, 9.018e-07, 1.506), (-4.148, 0.1951, 1.506), (-4.091, 0.3827, 1.506), (-3.998, 0.5556, 1.506), (-3.874, 0.7071, 1.506), (-3.723, 0.8315, 1.506), (-3.55, 0.9239, 1.506), (-3.362, 0.9808, 1.506), (-4.379, 1.0, -1.745), (-4.184, 0.9808, -1.745), (-3.996, 0.9239, -1.745), (-3.823, 0.8315, -1.745), (-3.672, 0.7071, -1.745), (-3.547, 0.5556, -1.745), (-3.455, 0.3827, -1.745), (-3.398, 0.1951, -1.745), (-3.379, 7.838e-08, -1.745), (-3.398, -0.1951, -1.745), (-3.455, -0.3827, -1.745), (-3.547, -0.5556, -1.745), (-3.672, -0.7071, -1.745), (-3.823, -0.8315, -1.745), (-3.996, -0.9239, -1.745), (-4.184, -0.9808, -1.745), (-4.379, -1.0, -1.745), (-4.574, -0.9808, -1.745), (-4.761, -0.9239, -1.745), (-4.934, -0.8315, -1.745), (-5.086, -0.7071, -1.745), (-5.21, -0.5556, -1.745), (-5.303, -0.3827, -1.745), (-5.36, -0.1951, -1.745), (-5.379, 9.685e-07, -1.745), (-5.36, 0.1951, -1.745), (-5.303, 0.3827, -1.745), (-5.21, 0.5556, -1.745), (-5.086, 0.7071, -1.745), (-4.934, 0.8315, -1.745), (-4.761, 0.9239, -1.745), (-4.574, 0.9808, -1.745)], [], [(0, 1, 3, 2), (2, 3, 5, 4), (4, 5, 7, 6), (6, 7, 9, 8), (8, 9, 11, 10), (10, 11, 13, 12), (12, 13, 15, 14), (14, 15, 17, 16), (16, 17, 19, 18), (18, 19, 21, 20), (20, 21, 23, 22), (22, 23, 25, 24), (24, 25, 27, 26), (26, 27, 29, 28), (28, 29, 31, 30), (30, 31, 33, 32), (32, 33, 35, 34), (34, 35, 37, 36), (36, 37, 39, 38), (38, 39, 41, 40), (40, 41, 43, 42), (42, 43, 45, 44), (44, 45, 47, 46), (46, 47, 49, 48), (48, 49, 51, 50), (50, 51, 53, 52), (52, 53, 55, 54), (54, 55, 57, 56), (56, 57, 59, 58), (58, 59, 61, 60), (29, 27, 77, 78), (60, 61, 63, 62), (62, 63, 1, 0), (18, 20, 106, 105), (64, 65, 95, 94, 93, 92, 91, 90, 89, 88, 87, 86, 85, 84, 83, 82, 81, 80, 79, 78, 77, 76, 75, 74, 73, 72, 71, 70, 69, 68, 67, 66), (47, 45, 86, 87), (3, 1, 65, 64), (1, 63, 95, 65), (21, 19, 73, 74), (39, 37, 82, 83), (57, 55, 91, 92), (13, 11, 69, 70), (31, 29, 78, 79), (49, 47, 87, 88), (5, 3, 64, 66), (23, 21, 74, 75), (41, 39, 83, 84), (59, 57, 92, 93), (15, 13, 70, 71), (33, 31, 79, 80), (51, 49, 88, 89), (7, 5, 66, 67), (25, 23, 75, 76), (43, 41, 84, 85), (61, 59, 93, 94), (17, 15, 71, 72), (35, 33, 80, 81), (53, 51, 89, 90), (9, 7, 67, 68), (27, 25, 76, 77), (45, 43, 85, 86), (63, 61, 94, 95), (19, 17, 72, 73), (37, 35, 81, 82), (55, 53, 90, 91), (11, 9, 68, 69), (96, 97, 98, 99, 100, 101, 102, 103, 104, 105, 106, 107, 108, 109, 110, 111, 112, 113, 114, 115, 116, 117, 118, 119, 120, 121, 122, 123, 124, 125, 126, 127), (36, 38, 115, 114), (54, 56, 124, 123), (10, 12, 102, 101), (28, 30, 111, 110), (46, 48, 120, 119), (2, 4, 98, 97), (20, 22, 107, 106), (38, 40, 116, 115), (56, 58, 125, 124), (12, 14, 103, 102), (30, 32, 112, 111), (48, 50, 121, 120), (4, 6, 99, 98), (22, 24, 108, 107), (40, 42, 117, 116), (58, 60, 126, 125), (14, 16, 104, 103), (32, 34, 113, 112), (50, 52, 122, 121), (6, 8, 100, 99), (24, 26, 109, 108), (42, 44, 118, 117), (60, 62, 127, 126), (16, 18, 105, 104), (34, 36, 114, 113), (52, 54, 123, 122), (8, 10, 101, 100), (26, 28, 110, 109), (44, 46, 119, 118), (0, 2, 97, 96), (62, 0, 96, 127)])
me_cylinder_001.materials.append(mat_material_003)
me_cylinder_001.use_remesh_preserve_volume = False
me_cylinder_001.use_remesh_preserve_attributes = False
me_cylinder_001.use_mirror_vertex_groups = False
me_cylinder_001.update()
me_cylinder = bpy.data.meshes.new('Cylinder')
me_cylinder.from_pydata([(0.0, 1.0, -1.0), (0.0, 1.0, 1.0), (0.1951, 0.9808, -1.0), (0.1951, 0.9808, 1.0), (0.3827, 0.9239, -1.0), (0.3827, 0.9239, 1.0), (0.5556, 0.8315, -1.0), (0.5556, 0.8315, 1.0), (0.7071, 0.7071, -1.0), (0.7071, 0.7071, 1.0), (0.8315, 0.5556, -1.0), (0.8315, 0.5556, 1.0), (0.9239, 0.3827, -1.0), (0.9239, 0.3827, 1.0), (0.9808, 0.1951, -1.0), (0.9808, 0.1951, 1.0), (1.0, 7.55e-08, -1.0), (1.0, 7.55e-08, 1.0), (0.9808, -0.1951, -1.0), (0.9808, -0.1951, 1.0), (0.9239, -0.3827, -1.0), (0.9239, -0.3827, 1.0), (0.8315, -0.5556, -1.0), (0.8315, -0.5556, 1.0), (0.7071, -0.7071, -1.0), (0.7071, -0.7071, 1.0), (0.5556, -0.8315, -1.0), (0.5556, -0.8315, 1.0), (0.3827, -0.9239, -1.0), (0.3827, -0.9239, 1.0), (0.1951, -0.9808, -1.0), (0.1951, -0.9808, 1.0), (-3.258e-07, -1.0, -1.0), (-3.258e-07, -1.0, 1.0), (-0.1951, -0.9808, -1.0), (-0.1951, -0.9808, 1.0), (-0.3827, -0.9239, -1.0), (-0.3827, -0.9239, 1.0), (-0.5556, -0.8315, -1.0), (-0.5556, -0.8315, 1.0), (-0.7071, -0.7071, -1.0), (-0.7071, -0.7071, 1.0), (-0.8315, -0.5556, -1.0), (-0.8315, -0.5556, 1.0), (-0.9239, -0.3827, -1.0), (-0.9239, -0.3827, 1.0), (-0.9808, -0.1951, -1.0), (-0.9808, -0.1951, 1.0), (-1.0, 9.656e-07, -1.0), (-1.0, 9.656e-07, 1.0), (-0.9808, 0.1951, -1.0), (-0.9808, 0.1951, 1.0), (-0.9239, 0.3827, -1.0), (-0.9239, 0.3827, 1.0), (-0.8315, 0.5556, -1.0), (-0.8315, 0.5556, 1.0), (-0.7071, 0.7071, -1.0), (-0.7071, 0.7071, 1.0), (-0.5556, 0.8315, -1.0), (-0.5556, 0.8315, 1.0), (-0.3827, 0.9239, -1.0), (-0.3827, 0.9239, 1.0), (-0.1951, 0.9808, -1.0), (-0.1951, 0.9808, 1.0), (-2.972, 0.9808, 1.506), (-3.167, 1.0, 1.506), (-2.784, 0.9239, 1.506), (-2.611, 0.8315, 1.506), (-2.46, 0.7071, 1.506), (-2.335, 0.5556, 1.506), (-2.243, 0.3827, 1.506), (-2.186, 0.1951, 1.506), (-2.167, 1.172e-08, 1.506), (-2.186, -0.1951, 1.506), (-2.243, -0.3827, 1.506), (-2.335, -0.5556, 1.506), (-2.46, -0.7071, 1.506), (-2.611, -0.8315, 1.506), (-2.784, -0.9239, 1.506), (-2.972, -0.9808, 1.506), (-3.167, -1.0, 1.506), (-3.362, -0.9808, 1.506), (-3.55, -0.9239, 1.506), (-3.723, -0.8315, 1.506), (-3.874, -0.7071, 1.506), (-3.998, -0.5556, 1.506), (-4.091, -0.3827, 1.506), (-4.148, -0.1951, 1.506), (-4.167, 9.018e-07, 1.506), (-4.148, 0.1951, 1.506), (-4.091, 0.3827, 1.506), (-3.998, 0.5556, 1.506), (-3.874, 0.7071, 1.506), (-3.723, 0.8315, 1.506), (-3.55, 0.9239, 1.506), (-3.362, 0.9808, 1.506), (-4.379, 1.0, -1.745), (-4.184, 0.9808, -1.745), (-3.996, 0.9239, -1.745), (-3.823, 0.8315, -1.745), (-3.672, 0.7071, -1.745), (-3.547, 0.5556, -1.745), (-3.455, 0.3827, -1.745), (-3.398, 0.1951, -1.745), (-3.379, 7.838e-08, -1.745), (-3.398, -0.1951, -1.745), (-3.455, -0.3827, -1.745), (-3.547, -0.5556, -1.745), (-3.672, -0.7071, -1.745), (-3.823, -0.8315, -1.745), (-3.996, -0.9239, -1.745), (-4.184, -0.9808, -1.745), (-4.379, -1.0, -1.745), (-4.574, -0.9808, -1.745), (-4.761, -0.9239, -1.745), (-4.934, -0.8315, -1.745), (-5.086, -0.7071, -1.745), (-5.21, -0.5556, -1.745), (-5.303, -0.3827, -1.745), (-5.36, -0.1951, -1.745), (-5.379, 9.685e-07, -1.745), (-5.36, 0.1951, -1.745), (-5.303, 0.3827, -1.745), (-5.21, 0.5556, -1.745), (-5.086, 0.7071, -1.745), (-4.934, 0.8315, -1.745), (-4.761, 0.9239, -1.745), (-4.574, 0.9808, -1.745)], [], [(0, 1, 3, 2), (2, 3, 5, 4), (4, 5, 7, 6), (6, 7, 9, 8), (8, 9, 11, 10), (10, 11, 13, 12), (12, 13, 15, 14), (14, 15, 17, 16), (16, 17, 19, 18), (18, 19, 21, 20), (20, 21, 23, 22), (22, 23, 25, 24), (24, 25, 27, 26), (26, 27, 29, 28), (28, 29, 31, 30), (30, 31, 33, 32), (32, 33, 35, 34), (34, 35, 37, 36), (36, 37, 39, 38), (38, 39, 41, 40), (40, 41, 43, 42), (42, 43, 45, 44), (44, 45, 47, 46), (46, 47, 49, 48), (48, 49, 51, 50), (50, 51, 53, 52), (52, 53, 55, 54), (54, 55, 57, 56), (56, 57, 59, 58), (58, 59, 61, 60), (29, 27, 77, 78), (60, 61, 63, 62), (62, 63, 1, 0), (18, 20, 106, 105), (64, 65, 95, 94, 93, 92, 91, 90, 89, 88, 87, 86, 85, 84, 83, 82, 81, 80, 79, 78, 77, 76, 75, 74, 73, 72, 71, 70, 69, 68, 67, 66), (47, 45, 86, 87), (3, 1, 65, 64), (1, 63, 95, 65), (21, 19, 73, 74), (39, 37, 82, 83), (57, 55, 91, 92), (13, 11, 69, 70), (31, 29, 78, 79), (49, 47, 87, 88), (5, 3, 64, 66), (23, 21, 74, 75), (41, 39, 83, 84), (59, 57, 92, 93), (15, 13, 70, 71), (33, 31, 79, 80), (51, 49, 88, 89), (7, 5, 66, 67), (25, 23, 75, 76), (43, 41, 84, 85), (61, 59, 93, 94), (17, 15, 71, 72), (35, 33, 80, 81), (53, 51, 89, 90), (9, 7, 67, 68), (27, 25, 76, 77), (45, 43, 85, 86), (63, 61, 94, 95), (19, 17, 72, 73), (37, 35, 81, 82), (55, 53, 90, 91), (11, 9, 68, 69), (96, 97, 98, 99, 100, 101, 102, 103, 104, 105, 106, 107, 108, 109, 110, 111, 112, 113, 114, 115, 116, 117, 118, 119, 120, 121, 122, 123, 124, 125, 126, 127), (36, 38, 115, 114), (54, 56, 124, 123), (10, 12, 102, 101), (28, 30, 111, 110), (46, 48, 120, 119), (2, 4, 98, 97), (20, 22, 107, 106), (38, 40, 116, 115), (56, 58, 125, 124), (12, 14, 103, 102), (30, 32, 112, 111), (48, 50, 121, 120), (4, 6, 99, 98), (22, 24, 108, 107), (40, 42, 117, 116), (58, 60, 126, 125), (14, 16, 104, 103), (32, 34, 113, 112), (50, 52, 122, 121), (6, 8, 100, 99), (24, 26, 109, 108), (42, 44, 118, 117), (60, 62, 127, 126), (16, 18, 105, 104), (34, 36, 114, 113), (52, 54, 123, 122), (8, 10, 101, 100), (26, 28, 110, 109), (44, 46, 119, 118), (0, 2, 97, 96), (62, 0, 96, 127)])
me_cylinder.materials.append(mat_material_003)
me_cylinder.use_remesh_preserve_volume = False
me_cylinder.use_remesh_preserve_attributes = False
me_cylinder.use_mirror_vertex_groups = False
me_cylinder.update()
me_cube_001 = bpy.data.meshes.new('Cube.001')
me_cube_001.from_pydata([(-1.0, -1.0, -1.0), (-1.0, -1.0, 1.0), (-1.0, 1.0, -1.0), (-1.0, 1.0, 1.0), (1.0, -1.0, -1.0), (1.0, -1.0, 1.0), (1.0, 1.0, -1.0), (1.0, 1.0, 1.0)], [], [(0, 1, 3, 2), (2, 3, 7, 6), (6, 7, 5, 4), (4, 5, 1, 0), (2, 6, 4, 0), (7, 3, 1, 5)])
me_cube_001.materials.append(mat_material_002)
me_cube_001.use_remesh_preserve_volume = False
me_cube_001.use_remesh_preserve_attributes = False
me_cube_001.use_mirror_vertex_groups = False
me_cube_001.update()
me_torus = bpy.data.meshes.new('Torus')
me_torus.from_pydata([(1.25, 0.0, 0.0), (1.238, 0.0, 0.07725), (1.202, 0.0, 0.1469), (1.147, 0.0, 0.2023), (1.077, 0.0, 0.2378), (1.0, 0.0, 0.25), (0.9227, 0.0, 0.2378), (0.8531, 0.0, 0.2023), (0.7977, 0.0, 0.1469), (0.7622, 0.0, 0.07725), (0.75, 0.0, 3.062e-17), (0.7622, 0.0, -0.07725), (0.7977, 0.0, -0.1469), (0.8531, 0.0, -0.2023), (0.9227, 0.0, -0.2378), (1.0, 0.0, -0.25), (1.077, 0.0, -0.2378), (1.147, 0.0, -0.2023), (1.202, 0.0, -0.1469), (1.238, 0.0, -0.07725), (1.236, 0.1863, 0.0), (1.224, 0.1845, 0.07725), (1.189, 0.1792, 0.1469), (1.134, 0.1709, 0.2023), (1.065, 0.1606, 0.2378), (0.9888, 0.149, 0.25), (0.9124, 0.1375, 0.2378), (0.8435, 0.1271, 0.2023), (0.7888, 0.1189, 0.1469), (0.7537, 0.1136, 0.07725), (0.7416, 0.1118, 3.062e-17), (0.7537, 0.1136, -0.07725), (0.7888, 0.1189, -0.1469), (0.8435, 0.1271, -0.2023), (0.9124, 0.1375, -0.2378), (0.9888, 0.149, -0.25), (1.065, 0.1606, -0.2378), (1.134, 0.1709, -0.2023), (1.189, 0.1792, -0.1469), (1.224, 0.1845, -0.07725), (1.194, 0.3684, 0.0), (1.183, 0.3648, 0.07725), (1.149, 0.3544, 0.1469), (1.096, 0.3381, 0.2023), (1.029, 0.3175, 0.2378), (0.9556, 0.2948, 0.25), (0.8818, 0.272, 0.2378), (0.8152, 0.2514, 0.2023), (0.7623, 0.2351, 0.1469), (0.7284, 0.2247, 0.07725), (0.7167, 0.2211, 3.062e-17), (0.7284, 0.2247, -0.07725), (0.7623, 0.2351, -0.1469), (0.8152, 0.2514, -0.2023), (0.8818, 0.272, -0.2378), (0.9556, 0.2948, -0.25), (1.029, 0.3175, -0.2378), (1.096, 0.3381, -0.2023), (1.149, 0.3544, -0.1469), (1.183, 0.3648, -0.07725), (1.126, 0.5424, 0.0), (1.115, 0.537, 0.07725), (1.083, 0.5216, 0.1469), (1.033, 0.4976, 0.2023), (0.9706, 0.4674, 0.2378), (0.901, 0.4339, 0.25), (0.8314, 0.4004, 0.2378), (0.7686, 0.3701, 0.2023), (0.7187, 0.3461, 0.1469), (0.6868, 0.3307, 0.07725), (0.6757, 0.3254, 3.062e-17), (0.6868, 0.3307, -0.07725), (0.7187, 0.3461, -0.1469), (0.7686, 0.3701, -0.2023), (0.8314, 0.4004, -0.2378), (0.901, 0.4339, -0.25), (0.9706, 0.4674, -0.2378), (1.033, 0.4976, -0.2023), (1.083, 0.5216, -0.1469), (1.115, 0.537, -0.07725), (1.033, 0.7042, 0.0), (1.023, 0.6973, 0.07725), (0.9933, 0.6773, 0.1469), (0.9477, 0.6461, 0.2023), (0.8901, 0.6068, 0.2378), (0.8262, 0.5633, 0.25), (0.7624, 0.5198, 0.2378), (0.7048, 0.4805, 0.2023), (0.6591, 0.4494, 0.1469), (0.6298, 0.4294, 0.07725), (0.6197, 0.4225, 3.062e-17), (0.6298, 0.4294, -0.07725), (0.6591, 0.4494, -0.1469), (0.7048, 0.4805, -0.2023), (0.7624, 0.5198, -0.2378), (0.8262, 0.5633, -0.25), (0.8901, 0.6068, -0.2378), (0.9477, 0.6461, -0.2023), (0.9933, 0.6773, -0.1469), (1.023, 0.6973, -0.07725), (0.9163, 0.8502, 0.0), (0.9073, 0.8419, 0.07725), (0.8813, 0.8177, 0.1469), (0.8408, 0.7801, 0.2023), (0.7897, 0.7327, 0.2378), (0.7331, 0.6802, 0.25), (0.6764, 0.6276, 0.2378), (0.6253, 0.5802, 0.2023), (0.5848, 0.5426, 0.1469), (0.5588, 0.5185, 0.07725), (0.5498, 0.5101, 3.062e-17), (0.5588, 0.5185, -0.07725), (0.5848, 0.5426, -0.1469), (0.6253, 0.5802, -0.2023), (0.6764, 0.6276, -0.2378), (0.7331, 0.6802, -0.25), (0.7897, 0.7327, -0.2378), (0.8408, 0.7801, -0.2023), (0.8813, 0.8177, -0.1469), (0.9073, 0.8419, -0.07725), (0.7794, 0.9773, 0.0), (0.7717, 0.9677, 0.07725), (0.7496, 0.94, 0.1469), (0.7151, 0.8967, 0.2023), (0.6717, 0.8422, 0.2378), (0.6235, 0.7818, 0.25), (0.5753, 0.7214, 0.2378), (0.5319, 0.6669, 0.2023), (0.4974, 0.6237, 0.1469), (0.4752, 0.5959, 0.07725), (0.4676, 0.5864, 3.062e-17), (0.4752, 0.5959, -0.07725), (0.4974, 0.6237, -0.1469), (0.5319, 0.6669, -0.2023), (0.5753, 0.7214, -0.2378), (0.6235, 0.7818, -0.25), (0.6717, 0.8422, -0.2378), (0.7151, 0.8967, -0.2023), (0.7496, 0.94, -0.1469), (0.7717, 0.9677, -0.07725), (0.625, 1.083, 0.0), (0.6189, 1.072, 0.07725), (0.6011, 1.041, 0.1469), (0.5735, 0.9933, 0.2023), (0.5386, 0.9329, 0.2378), (0.5, 0.866, 0.25), (0.4614, 0.7991, 0.2378), (0.4265, 0.7388, 0.2023), (0.3989, 0.6909, 0.1469), (0.3811, 0.6601, 0.07725), (0.375, 0.6495, 3.062e-17), (0.3811, 0.6601, -0.07725), (0.3989, 0.6909, -0.1469), (0.4265, 0.7388, -0.2023), (0.4614, 0.7991, -0.2378), (0.5, 0.866, -0.25), (0.5386, 0.9329, -0.2378), (0.5735, 0.9933, -0.2023), (0.6011, 1.041, -0.1469), (0.6189, 1.072, -0.07725), (0.4567, 1.164, 0.0), (0.4522, 1.152, 0.07725), (0.4392, 1.119, 0.1469), (0.419, 1.068, 0.2023), (0.3936, 1.003, 0.2378), (0.3653, 0.9309, 0.25), (0.3371, 0.859, 0.2378), (0.3117, 0.7941, 0.2023), (0.2914, 0.7426, 0.1469), (0.2785, 0.7095, 0.07725), (0.274, 0.6982, 3.062e-17), (0.2785, 0.7095, -0.07725), (0.2914, 0.7426, -0.1469), (0.3117, 0.7941, -0.2023), (0.3371, 0.859, -0.2378), (0.3653, 0.9309, -0.25), (0.3936, 1.003, -0.2378), (0.419, 1.068, -0.2023), (0.4392, 1.119, -0.1469), (0.4522, 1.152, -0.07725), (0.2782, 1.219, 0.0), (0.2754, 1.207, 0.07725), (0.2675, 1.172, 0.1469), (0.2552, 1.118, 0.2023), (0.2397, 1.05, 0.2378), (0.2225, 0.9749, 0.25), (0.2053, 0.8996, 0.2378), (0.1898, 0.8317, 0.2023), (0.1775, 0.7777, 0.1469), (0.1696, 0.7431, 0.07725), (0.1669, 0.7312, 3.062e-17), (0.1696, 0.7431, -0.07725), (0.1775, 0.7777, -0.1469), (0.1898, 0.8317, -0.2023), (0.2053, 0.8996, -0.2378), (0.2225, 0.9749, -0.25), (0.2397, 1.05, -0.2378), (0.2552, 1.118, -0.2023), (0.2675, 1.172, -0.1469), (0.2754, 1.207, -0.07725), (0.09341, 1.247, 0.0), (0.0925, 1.234, 0.07725), (0.08984, 1.199, 0.1469), (0.08571, 1.144, 0.2023), (0.0805, 1.074, 0.2378), (0.07473, 0.9972, 0.25), (0.06896, 0.9202, 0.2378), (0.06375, 0.8507, 0.2023), (0.05962, 0.7955, 0.1469), (0.05696, 0.7601, 0.07725), (0.05605, 0.7479, 3.062e-17), (0.05696, 0.7601, -0.07725), (0.05962, 0.7955, -0.1469), (0.06375, 0.8507, -0.2023), (0.06896, 0.9202, -0.2378), (0.07473, 0.9972, -0.25), (0.0805, 1.074, -0.2378), (0.08571, 1.144, -0.2023), (0.08984, 1.199, -0.1469), (0.0925, 1.234, -0.07725), (-0.09341, 1.247, 0.0), (-0.0925, 1.234, 0.07725), (-0.08984, 1.199, 0.1469), (-0.08571, 1.144, 0.2023), (-0.0805, 1.074, 0.2378), (-0.07473, 0.9972, 0.25), (-0.06896, 0.9202, 0.2378), (-0.06375, 0.8507, 0.2023), (-0.05962, 0.7955, 0.1469), (-0.05696, 0.7601, 0.07725), (-0.05605, 0.7479, 3.062e-17), (-0.05696, 0.7601, -0.07725), (-0.05962, 0.7955, -0.1469), (-0.06375, 0.8507, -0.2023), (-0.06896, 0.9202, -0.2378), (-0.07473, 0.9972, -0.25), (-0.0805, 1.074, -0.2378), (-0.08571, 1.144, -0.2023), (-0.08984, 1.199, -0.1469), (-0.0925, 1.234, -0.07725), (-0.2782, 1.219, 0.0), (-0.2754, 1.207, 0.07725), (-0.2675, 1.172, 0.1469), (-0.2552, 1.118, 0.2023), (-0.2397, 1.05, 0.2378), (-0.2225, 0.9749, 0.25), (-0.2053, 0.8996, 0.2378), (-0.1898, 0.8317, 0.2023), (-0.1775, 0.7777, 0.1469), (-0.1696, 0.7431, 0.07725), (-0.1669, 0.7312, 3.062e-17), (-0.1696, 0.7431, -0.07725), (-0.1775, 0.7777, -0.1469), (-0.1898, 0.8317, -0.2023), (-0.2053, 0.8996, -0.2378), (-0.2225, 0.9749, -0.25), (-0.2397, 1.05, -0.2378), (-0.2552, 1.118, -0.2023), (-0.2675, 1.172, -0.1469), (-0.2754, 1.207, -0.07725), (-0.4567, 1.164, 0.0), (-0.4522, 1.152, 0.07725), (-0.4392, 1.119, 0.1469), (-0.419, 1.068, 0.2023), (-0.3936, 1.003, 0.2378), (-0.3653, 0.9309, 0.25), (-0.3371, 0.859, 0.2378), (-0.3117, 0.7941, 0.2023), (-0.2914, 0.7426, 0.1469), (-0.2785, 0.7095, 0.07725), (-0.274, 0.6982, 3.062e-17), (-0.2785, 0.7095, -0.07725), (-0.2914, 0.7426, -0.1469), (-0.3117, 0.7941, -0.2023), (-0.3371, 0.859, -0.2378), (-0.3653, 0.9309, -0.25), (-0.3936, 1.003, -0.2378), (-0.419, 1.068, -0.2023), (-0.4392, 1.119, -0.1469), (-0.4522, 1.152, -0.07725), (-0.625, 1.083, 0.0), (-0.6189, 1.072, 0.07725), (-0.6011, 1.041, 0.1469), (-0.5735, 0.9933, 0.2023), (-0.5386, 0.9329, 0.2378), (-0.5, 0.866, 0.25), (-0.4614, 0.7991, 0.2378), (-0.4265, 0.7388, 0.2023), (-0.3989, 0.6909, 0.1469), (-0.3811, 0.6601, 0.07725), (-0.375, 0.6495, 3.062e-17), (-0.3811, 0.6601, -0.07725), (-0.3989, 0.6909, -0.1469), (-0.4265, 0.7388, -0.2023), (-0.4614, 0.7991, -0.2378), (-0.5, 0.866, -0.25), (-0.5386, 0.9329, -0.2378), (-0.5735, 0.9933, -0.2023), (-0.6011, 1.041, -0.1469), (-0.6189, 1.072, -0.07725), (-0.7794, 0.9773, 0.0), (-0.7717, 0.9677, 0.07725), (-0.7496, 0.94, 0.1469), (-0.7151, 0.8967, 0.2023), (-0.6717, 0.8422, 0.2378), (-0.6235, 0.7818, 0.25), (-0.5753, 0.7214, 0.2378), (-0.5319, 0.6669, 0.2023), (-0.4974, 0.6237, 0.1469), (-0.4752, 0.5959, 0.07725), (-0.4676, 0.5864, 3.062e-17), (-0.4752, 0.5959, -0.07725), (-0.4974, 0.6237, -0.1469), (-0.5319, 0.6669, -0.2023), (-0.5753, 0.7214, -0.2378), (-0.6235, 0.7818, -0.25), (-0.6717, 0.8422, -0.2378), (-0.7151, 0.8967, -0.2023), (-0.7496, 0.94, -0.1469), (-0.7717, 0.9677, -0.07725), (-0.9163, 0.8502, 0.0), (-0.9073, 0.8419, 0.07725), (-0.8813, 0.8177, 0.1469), (-0.8408, 0.7801, 0.2023), (-0.7897, 0.7327, 0.2378), (-0.7331, 0.6802, 0.25), (-0.6764, 0.6276, 0.2378), (-0.6253, 0.5802, 0.2023), (-0.5848, 0.5426, 0.1469), (-0.5588, 0.5185, 0.07725), (-0.5498, 0.5101, 3.062e-17), (-0.5588, 0.5185, -0.07725), (-0.5848, 0.5426, -0.1469), (-0.6253, 0.5802, -0.2023), (-0.6764, 0.6276, -0.2378), (-0.7331, 0.6802, -0.25), (-0.7897, 0.7327, -0.2378), (-0.8408, 0.7801, -0.2023), (-0.8813, 0.8177, -0.1469), (-0.9073, 0.8419, -0.07725), (-1.033, 0.7042, 0.0), (-1.023, 0.6973, 0.07725), (-0.9933, 0.6773, 0.1469), (-0.9477, 0.6461, 0.2023), (-0.8901, 0.6068, 0.2378), (-0.8262, 0.5633, 0.25), (-0.7624, 0.5198, 0.2378), (-0.7048, 0.4805, 0.2023), (-0.6591, 0.4494, 0.1469), (-0.6298, 0.4294, 0.07725), (-0.6197, 0.4225, 3.062e-17), (-0.6298, 0.4294, -0.07725), (-0.6591, 0.4494, -0.1469), (-0.7048, 0.4805, -0.2023), (-0.7624, 0.5198, -0.2378), (-0.8262, 0.5633, -0.25), (-0.8901, 0.6068, -0.2378), (-0.9477, 0.6461, -0.2023), (-0.9933, 0.6773, -0.1469), (-1.023, 0.6973, -0.07725), (-1.126, 0.5424, 0.0), (-1.115, 0.537, 0.07725), (-1.083, 0.5216, 0.1469), (-1.033, 0.4976, 0.2023), (-0.9706, 0.4674, 0.2378), (-0.901, 0.4339, 0.25), (-0.8314, 0.4004, 0.2378), (-0.7686, 0.3701, 0.2023), (-0.7187, 0.3461, 0.1469), (-0.6868, 0.3307, 0.07725), (-0.6757, 0.3254, 3.062e-17), (-0.6868, 0.3307, -0.07725), (-0.7187, 0.3461, -0.1469), (-0.7686, 0.3701, -0.2023), (-0.8314, 0.4004, -0.2378), (-0.901, 0.4339, -0.25), (-0.9706, 0.4674, -0.2378), (-1.033, 0.4976, -0.2023), (-1.083, 0.5216, -0.1469), (-1.115, 0.537, -0.07725), (-1.194, 0.3684, 0.0), (-1.183, 0.3648, 0.07725), (-1.149, 0.3544, 0.1469), (-1.096, 0.3381, 0.2023), (-1.029, 0.3175, 0.2378), (-0.9556, 0.2948, 0.25), (-0.8818, 0.272, 0.2378), (-0.8152, 0.2514, 0.2023), (-0.7623, 0.2351, 0.1469), (-0.7284, 0.2247, 0.07725), (-0.7167, 0.2211, 3.062e-17), (-0.7284, 0.2247, -0.07725), (-0.7623, 0.2351, -0.1469), (-0.8152, 0.2514, -0.2023), (-0.8818, 0.272, -0.2378), (-0.9556, 0.2948, -0.25), (-1.029, 0.3175, -0.2378), (-1.096, 0.3381, -0.2023), (-1.149, 0.3544, -0.1469), (-1.183, 0.3648, -0.07725), (-1.236, 0.1863, 0.0), (-1.224, 0.1845, 0.07725), (-1.189, 0.1792, 0.1469), (-1.134, 0.1709, 0.2023), (-1.065, 0.1606, 0.2378), (-0.9888, 0.149, 0.25), (-0.9124, 0.1375, 0.2378), (-0.8435, 0.1271, 0.2023), (-0.7888, 0.1189, 0.1469), (-0.7537, 0.1136, 0.07725), (-0.7416, 0.1118, 3.062e-17), (-0.7537, 0.1136, -0.07725), (-0.7888, 0.1189, -0.1469), (-0.8435, 0.1271, -0.2023), (-0.9124, 0.1375, -0.2378), (-0.9888, 0.149, -0.25), (-1.065, 0.1606, -0.2378), (-1.134, 0.1709, -0.2023), (-1.189, 0.1792, -0.1469), (-1.224, 0.1845, -0.07725), (-1.25, 1.093e-07, 0.0), (-1.238, 1.082e-07, 0.07725), (-1.202, 1.051e-07, 0.1469), (-1.147, 1.003e-07, 0.2023), (-1.077, 9.418e-08, 0.2378), (-1.0, 8.742e-08, 0.25), (-0.9227, 8.067e-08, 0.2378), (-0.8531, 7.458e-08, 0.2023), (-0.7977, 6.974e-08, 0.1469), (-0.7622, 6.664e-08, 0.07725), (-0.75, 6.557e-08, 3.062e-17), (-0.7622, 6.664e-08, -0.07725), (-0.7977, 6.974e-08, -0.1469), (-0.8531, 7.458e-08, -0.2023), (-0.9227, 8.067e-08, -0.2378), (-1.0, 8.742e-08, -0.25), (-1.077, 9.418e-08, -0.2378), (-1.147, 1.003e-07, -0.2023), (-1.202, 1.051e-07, -0.1469), (-1.238, 1.082e-07, -0.07725), (-1.236, -0.1863, 0.0), (-1.224, -0.1845, 0.07725), (-1.189, -0.1792, 0.1469), (-1.134, -0.1709, 0.2023), (-1.065, -0.1606, 0.2378), (-0.9888, -0.149, 0.25), (-0.9124, -0.1375, 0.2378), (-0.8435, -0.1271, 0.2023), (-0.7888, -0.1189, 0.1469), (-0.7537, -0.1136, 0.07725), (-0.7416, -0.1118, 3.062e-17), (-0.7537, -0.1136, -0.07725), (-0.7888, -0.1189, -0.1469), (-0.8435, -0.1271, -0.2023), (-0.9124, -0.1375, -0.2378), (-0.9888, -0.149, -0.25), (-1.065, -0.1606, -0.2378), (-1.134, -0.1709, -0.2023), (-1.189, -0.1792, -0.1469), (-1.224, -0.1845, -0.07725), (-1.194, -0.3684, 0.0), (-1.183, -0.3648, 0.07725), (-1.149, -0.3544, 0.1469), (-1.096, -0.3381, 0.2023), (-1.029, -0.3175, 0.2378), (-0.9556, -0.2948, 0.25), (-0.8818, -0.272, 0.2378), (-0.8152, -0.2514, 0.2023), (-0.7623, -0.2351, 0.1469), (-0.7284, -0.2247, 0.07725), (-0.7167, -0.2211, 3.062e-17), (-0.7284, -0.2247, -0.07725), (-0.7623, -0.2351, -0.1469), (-0.8152, -0.2514, -0.2023), (-0.8818, -0.272, -0.2378), (-0.9556, -0.2948, -0.25), (-1.029, -0.3175, -0.2378), (-1.096, -0.3381, -0.2023), (-1.149, -0.3544, -0.1469), (-1.183, -0.3648, -0.07725), (-1.126, -0.5424, 0.0), (-1.115, -0.537, 0.07725), (-1.083, -0.5216, 0.1469), (-1.033, -0.4976, 0.2023), (-0.9706, -0.4674, 0.2378), (-0.901, -0.4339, 0.25), (-0.8314, -0.4004, 0.2378), (-0.7686, -0.3701, 0.2023), (-0.7187, -0.3461, 0.1469), (-0.6868, -0.3307, 0.07725), (-0.6757, -0.3254, 3.062e-17), (-0.6868, -0.3307, -0.07725), (-0.7187, -0.3461, -0.1469), (-0.7686, -0.3701, -0.2023), (-0.8314, -0.4004, -0.2378), (-0.901, -0.4339, -0.25), (-0.9706, -0.4674, -0.2378), (-1.033, -0.4976, -0.2023), (-1.083, -0.5216, -0.1469), (-1.115, -0.537, -0.07725), (-1.033, -0.7042, 0.0), (-1.023, -0.6973, 0.07725), (-0.9933, -0.6773, 0.1469), (-0.9477, -0.6461, 0.2023), (-0.8901, -0.6068, 0.2378), (-0.8262, -0.5633, 0.25), (-0.7624, -0.5198, 0.2378), (-0.7048, -0.4805, 0.2023), (-0.6591, -0.4494, 0.1469), (-0.6298, -0.4294, 0.07725), (-0.6197, -0.4225, 3.062e-17), (-0.6298, -0.4294, -0.07725), (-0.6591, -0.4494, -0.1469), (-0.7048, -0.4805, -0.2023), (-0.7624, -0.5198, -0.2378), (-0.8262, -0.5633, -0.25), (-0.8901, -0.6068, -0.2378), (-0.9477, -0.6461, -0.2023), (-0.9933, -0.6773, -0.1469), (-1.023, -0.6973, -0.07725), (-0.9163, -0.8502, 0.0), (-0.9073, -0.8419, 0.07725), (-0.8813, -0.8177, 0.1469), (-0.8408, -0.7801, 0.2023), (-0.7897, -0.7327, 0.2378), (-0.7331, -0.6802, 0.25), (-0.6764, -0.6276, 0.2378), (-0.6253, -0.5802, 0.2023), (-0.5848, -0.5426, 0.1469), (-0.5588, -0.5185, 0.07725), (-0.5498, -0.5101, 3.062e-17), (-0.5588, -0.5185, -0.07725), (-0.5848, -0.5426, -0.1469), (-0.6253, -0.5802, -0.2023), (-0.6764, -0.6276, -0.2378), (-0.7331, -0.6802, -0.25), (-0.7897, -0.7327, -0.2378), (-0.8408, -0.7801, -0.2023), (-0.8813, -0.8177, -0.1469), (-0.9073, -0.8419, -0.07725), (-0.7794, -0.9773, 0.0), (-0.7717, -0.9677, 0.07725), (-0.7496, -0.94, 0.1469), (-0.7151, -0.8967, 0.2023), (-0.6717, -0.8422, 0.2378), (-0.6235, -0.7818, 0.25), (-0.5753, -0.7214, 0.2378), (-0.5319, -0.6669, 0.2023), (-0.4974, -0.6237, 0.1469), (-0.4752, -0.5959, 0.07725), (-0.4676, -0.5864, 3.062e-17), (-0.4752, -0.5959, -0.07725), (-0.4974, -0.6237, -0.1469), (-0.5319, -0.6669, -0.2023), (-0.5753, -0.7214, -0.2378), (-0.6235, -0.7818, -0.25), (-0.6717, -0.8422, -0.2378), (-0.7151, -0.8967, -0.2023), (-0.7496, -0.94, -0.1469), (-0.7717, -0.9677, -0.07725), (-0.625, -1.083, 0.0), (-0.6189, -1.072, 0.07725), (-0.6011, -1.041, 0.1469), (-0.5735, -0.9933, 0.2023), (-0.5386, -0.9329, 0.2378), (-0.5, -0.866, 0.25), (-0.4614, -0.7991, 0.2378), (-0.4265, -0.7388, 0.2023), (-0.3989, -0.6909, 0.1469), (-0.3811, -0.6601, 0.07725), (-0.375, -0.6495, 3.062e-17), (-0.3811, -0.6601, -0.07725), (-0.3989, -0.6909, -0.1469), (-0.4265, -0.7388, -0.2023), (-0.4614, -0.7991, -0.2378), (-0.5, -0.866, -0.25), (-0.5386, -0.9329, -0.2378), (-0.5735, -0.9933, -0.2023), (-0.6011, -1.041, -0.1469), (-0.6189, -1.072, -0.07725), (-0.4567, -1.164, 0.0), (-0.4522, -1.152, 0.07725), (-0.4392, -1.119, 0.1469), (-0.419, -1.068, 0.2023), (-0.3936, -1.003, 0.2378), (-0.3653, -0.9309, 0.25), (-0.3371, -0.859, 0.2378), (-0.3117, -0.7941, 0.2023), (-0.2914, -0.7426, 0.1469), (-0.2785, -0.7095, 0.07725), (-0.274, -0.6982, 3.062e-17), (-0.2785, -0.7095, -0.07725), (-0.2914, -0.7426, -0.1469), (-0.3117, -0.7941, -0.2023), (-0.3371, -0.859, -0.2378), (-0.3653, -0.9309, -0.25), (-0.3936, -1.003, -0.2378), (-0.419, -1.068, -0.2023), (-0.4392, -1.119, -0.1469), (-0.4522, -1.152, -0.07725), (-0.2782, -1.219, 0.0), (-0.2754, -1.207, 0.07725), (-0.2675, -1.172, 0.1469), (-0.2552, -1.118, 0.2023), (-0.2397, -1.05, 0.2378), (-0.2225, -0.9749, 0.25), (-0.2053, -0.8996, 0.2378), (-0.1898, -0.8317, 0.2023), (-0.1775, -0.7777, 0.1469), (-0.1696, -0.7431, 0.07725), (-0.1669, -0.7312, 3.062e-17), (-0.1696, -0.7431, -0.07725), (-0.1775, -0.7777, -0.1469), (-0.1898, -0.8317, -0.2023), (-0.2053, -0.8996, -0.2378), (-0.2225, -0.9749, -0.25), (-0.2397, -1.05, -0.2378), (-0.2552, -1.118, -0.2023), (-0.2675, -1.172, -0.1469), (-0.2754, -1.207, -0.07725), (-0.09341, -1.247, 0.0), (-0.0925, -1.234, 0.07725), (-0.08985, -1.199, 0.1469), (-0.08571, -1.144, 0.2023), (-0.0805, -1.074, 0.2378), (-0.07473, -0.9972, 0.25), (-0.06896, -0.9202, 0.2378), (-0.06375, -0.8507, 0.2023), (-0.05962, -0.7955, 0.1469), (-0.05696, -0.7601, 0.07725), (-0.05605, -0.7479, 3.062e-17), (-0.05696, -0.7601, -0.07725), (-0.05962, -0.7955, -0.1469), (-0.06375, -0.8507, -0.2023), (-0.06896, -0.9202, -0.2378), (-0.07473, -0.9972, -0.25), (-0.0805, -1.074, -0.2378), (-0.08571, -1.144, -0.2023), (-0.08985, -1.199, -0.1469), (-0.0925, -1.234, -0.07725), (0.09341, -1.247, 0.0), (0.0925, -1.234, 0.07725), (0.08984, -1.199, 0.1469), (0.08571, -1.144, 0.2023), (0.0805, -1.074, 0.2378), (0.07473, -0.9972, 0.25), (0.06896, -0.9202, 0.2378), (0.06375, -0.8507, 0.2023), (0.05962, -0.7955, 0.1469), (0.05696, -0.7601, 0.07725), (0.05605, -0.7479, 3.062e-17), (0.05696, -0.7601, -0.07725), (0.05962, -0.7955, -0.1469), (0.06375, -0.8507, -0.2023), (0.06896, -0.9202, -0.2378), (0.07473, -0.9972, -0.25), (0.0805, -1.074, -0.2378), (0.08571, -1.144, -0.2023), (0.08984, -1.199, -0.1469), (0.0925, -1.234, -0.07725), (0.2782, -1.219, 0.0), (0.2754, -1.207, 0.07725), (0.2675, -1.172, 0.1469), (0.2552, -1.118, 0.2023), (0.2397, -1.05, 0.2378), (0.2225, -0.9749, 0.25), (0.2053, -0.8996, 0.2378), (0.1898, -0.8317, 0.2023), (0.1775, -0.7777, 0.1469), (0.1696, -0.7431, 0.07725), (0.1669, -0.7312, 3.062e-17), (0.1696, -0.7431, -0.07725), (0.1775, -0.7777, -0.1469), (0.1898, -0.8317, -0.2023), (0.2053, -0.8996, -0.2378), (0.2225, -0.9749, -0.25), (0.2397, -1.05, -0.2378), (0.2552, -1.118, -0.2023), (0.2675, -1.172, -0.1469), (0.2754, -1.207, -0.07725), (0.4567, -1.164, 0.0), (0.4522, -1.152, 0.07725), (0.4392, -1.119, 0.1469), (0.419, -1.068, 0.2023), (0.3936, -1.003, 0.2378), (0.3653, -0.9309, 0.25), (0.3371, -0.859, 0.2378), (0.3117, -0.7941, 0.2023), (0.2914, -0.7426, 0.1469), (0.2785, -0.7095, 0.07725), (0.274, -0.6982, 3.062e-17), (0.2785, -0.7095, -0.07725), (0.2914, -0.7426, -0.1469), (0.3117, -0.7941, -0.2023), (0.3371, -0.859, -0.2378), (0.3653, -0.9309, -0.25), (0.3936, -1.003, -0.2378), (0.419, -1.068, -0.2023), (0.4392, -1.119, -0.1469), (0.4522, -1.152, -0.07725), (0.625, -1.083, 0.0), (0.6189, -1.072, 0.07725), (0.6011, -1.041, 0.1469), (0.5735, -0.9933, 0.2023), (0.5386, -0.9329, 0.2378), (0.5, -0.866, 0.25), (0.4614, -0.7991, 0.2378), (0.4265, -0.7388, 0.2023), (0.3989, -0.6909, 0.1469), (0.3811, -0.6601, 0.07725), (0.375, -0.6495, 3.062e-17), (0.3811, -0.6601, -0.07725), (0.3989, -0.6909, -0.1469), (0.4265, -0.7388, -0.2023), (0.4614, -0.7991, -0.2378), (0.5, -0.866, -0.25), (0.5386, -0.9329, -0.2378), (0.5735, -0.9933, -0.2023), (0.6011, -1.041, -0.1469), (0.6189, -1.072, -0.07725), (0.7794, -0.9773, 0.0), (0.7717, -0.9677, 0.07725), (0.7496, -0.94, 0.1469), (0.7151, -0.8967, 0.2023), (0.6717, -0.8422, 0.2378), (0.6235, -0.7818, 0.25), (0.5753, -0.7214, 0.2378), (0.5319, -0.6669, 0.2023), (0.4974, -0.6237, 0.1469), (0.4752, -0.5959, 0.07725), (0.4676, -0.5864, 3.062e-17), (0.4752, -0.5959, -0.07725), (0.4974, -0.6237, -0.1469), (0.5319, -0.6669, -0.2023), (0.5753, -0.7214, -0.2378), (0.6235, -0.7818, -0.25), (0.6717, -0.8422, -0.2378), (0.7151, -0.8967, -0.2023), (0.7496, -0.94, -0.1469), (0.7717, -0.9677, -0.07725), (0.9163, -0.8502, 0.0), (0.9073, -0.8419, 0.07725), (0.8813, -0.8177, 0.1469), (0.8408, -0.7801, 0.2023), (0.7897, -0.7327, 0.2378), (0.7331, -0.6802, 0.25), (0.6764, -0.6276, 0.2378), (0.6253, -0.5802, 0.2023), (0.5848, -0.5426, 0.1469), (0.5588, -0.5185, 0.07725), (0.5498, -0.5101, 3.062e-17), (0.5588, -0.5185, -0.07725), (0.5848, -0.5426, -0.1469), (0.6253, -0.5802, -0.2023), (0.6764, -0.6276, -0.2378), (0.7331, -0.6802, -0.25), (0.7897, -0.7327, -0.2378), (0.8408, -0.7801, -0.2023), (0.8813, -0.8177, -0.1469), (0.9073, -0.8419, -0.07725), (1.033, -0.7041, 0.0), (1.023, -0.6973, 0.07725), (0.9933, -0.6773, 0.1469), (0.9477, -0.6461, 0.2023), (0.8901, -0.6068, 0.2378), (0.8262, -0.5633, 0.25), (0.7624, -0.5198, 0.2378), (0.7048, -0.4805, 0.2023), (0.6591, -0.4494, 0.1469), (0.6298, -0.4294, 0.07725), (0.6197, -0.4225, 3.062e-17), (0.6298, -0.4294, -0.07725), (0.6591, -0.4494, -0.1469), (0.7048, -0.4805, -0.2023), (0.7624, -0.5198, -0.2378), (0.8262, -0.5633, -0.25), (0.8901, -0.6068, -0.2378), (0.9477, -0.6461, -0.2023), (0.9933, -0.6773, -0.1469), (1.023, -0.6973, -0.07725), (1.126, -0.5424, 0.0), (1.115, -0.537, 0.07725), (1.083, -0.5216, 0.1469), (1.033, -0.4976, 0.2023), (0.9706, -0.4674, 0.2378), (0.901, -0.4339, 0.25), (0.8314, -0.4004, 0.2378), (0.7686, -0.3701, 0.2023), (0.7187, -0.3461, 0.1469), (0.6868, -0.3307, 0.07725), (0.6757, -0.3254, 3.062e-17), (0.6868, -0.3307, -0.07725), (0.7187, -0.3461, -0.1469), (0.7686, -0.3701, -0.2023), (0.8314, -0.4004, -0.2378), (0.901, -0.4339, -0.25), (0.9706, -0.4674, -0.2378), (1.033, -0.4976, -0.2023), (1.083, -0.5216, -0.1469), (1.115, -0.537, -0.07725), (1.194, -0.3684, 0.0), (1.183, -0.3648, 0.07725), (1.149, -0.3544, 0.1469), (1.096, -0.3381, 0.2023), (1.029, -0.3175, 0.2378), (0.9556, -0.2948, 0.25), (0.8818, -0.272, 0.2378), (0.8152, -0.2514, 0.2023), (0.7623, -0.2351, 0.1469), (0.7284, -0.2247, 0.07725), (0.7167, -0.2211, 3.062e-17), (0.7284, -0.2247, -0.07725), (0.7623, -0.2351, -0.1469), (0.8152, -0.2514, -0.2023), (0.8818, -0.272, -0.2378), (0.9556, -0.2948, -0.25), (1.029, -0.3175, -0.2378), (1.096, -0.3381, -0.2023), (1.149, -0.3544, -0.1469), (1.183, -0.3648, -0.07725), (1.236, -0.1863, 0.0), (1.224, -0.1845, 0.07725), (1.189, -0.1792, 0.1469), (1.134, -0.1709, 0.2023), (1.065, -0.1606, 0.2378), (0.9888, -0.149, 0.25), (0.9124, -0.1375, 0.2378), (0.8435, -0.1271, 0.2023), (0.7888, -0.1189, 0.1469), (0.7537, -0.1136, 0.07725), (0.7416, -0.1118, 3.062e-17), (0.7537, -0.1136, -0.07725), (0.7888, -0.1189, -0.1469), (0.8435, -0.1271, -0.2023), (0.9124, -0.1375, -0.2378), (0.9888, -0.149, -0.25), (1.065, -0.1606, -0.2378), (1.134, -0.1709, -0.2023), (1.189, -0.1792, -0.1469), (1.224, -0.1845, -0.07725)], [], [(0, 20, 21, 1), (1, 21, 22, 2), (2, 22, 23, 3), (3, 23, 24, 4), (4, 24, 25, 5), (5, 25, 26, 6), (6, 26, 27, 7), (7, 27, 28, 8), (8, 28, 29, 9), (9, 29, 30, 10), (10, 30, 31, 11), (11, 31, 32, 12), (12, 32, 33, 13), (13, 33, 34, 14), (14, 34, 35, 15), (15, 35, 36, 16), (16, 36, 37, 17), (17, 37, 38, 18), (18, 38, 39, 19), (19, 39, 20, 0), (20, 40, 41, 21), (21, 41, 42, 22), (22, 42, 43, 23), (23, 43, 44, 24), (24, 44, 45, 25), (25, 45, 46, 26), (26, 46, 47, 27), (27, 47, 48, 28), (28, 48, 49, 29), (29, 49, 50, 30), (30, 50, 51, 31), (31, 51, 52, 32), (32, 52, 53, 33), (33, 53, 54, 34), (34, 54, 55, 35), (35, 55, 56, 36), (36, 56, 57, 37), (37, 57, 58, 38), (38, 58, 59, 39), (39, 59, 40, 20), (40, 60, 61, 41), (41, 61, 62, 42), (42, 62, 63, 43), (43, 63, 64, 44), (44, 64, 65, 45), (45, 65, 66, 46), (46, 66, 67, 47), (47, 67, 68, 48), (48, 68, 69, 49), (49, 69, 70, 50), (50, 70, 71, 51), (51, 71, 72, 52), (52, 72, 73, 53), (53, 73, 74, 54), (54, 74, 75, 55), (55, 75, 76, 56), (56, 76, 77, 57), (57, 77, 78, 58), (58, 78, 79, 59), (59, 79, 60, 40), (60, 80, 81, 61), (61, 81, 82, 62), (62, 82, 83, 63), (63, 83, 84, 64), (64, 84, 85, 65), (65, 85, 86, 66), (66, 86, 87, 67), (67, 87, 88, 68), (68, 88, 89, 69), (69, 89, 90, 70), (70, 90, 91, 71), (71, 91, 92, 72), (72, 92, 93, 73), (73, 93, 94, 74), (74, 94, 95, 75), (75, 95, 96, 76), (76, 96, 97, 77), (77, 97, 98, 78), (78, 98, 99, 79), (79, 99, 80, 60), (80, 100, 101, 81), (81, 101, 102, 82), (82, 102, 103, 83), (83, 103, 104, 84), (84, 104, 105, 85), (85, 105, 106, 86), (86, 106, 107, 87), (87, 107, 108, 88), (88, 108, 109, 89), (89, 109, 110, 90), (90, 110, 111, 91), (91, 111, 112, 92), (92, 112, 113, 93), (93, 113, 114, 94), (94, 114, 115, 95), (95, 115, 116, 96), (96, 116, 117, 97), (97, 117, 118, 98), (98, 118, 119, 99), (99, 119, 100, 80), (100, 120, 121, 101), (101, 121, 122, 102), (102, 122, 123, 103), (103, 123, 124, 104), (104, 124, 125, 105), (105, 125, 126, 106), (106, 126, 127, 107), (107, 127, 128, 108), (108, 128, 129, 109), (109, 129, 130, 110), (110, 130, 131, 111), (111, 131, 132, 112), (112, 132, 133, 113), (113, 133, 134, 114), (114, 134, 135, 115), (115, 135, 136, 116), (116, 136, 137, 117), (117, 137, 138, 118), (118, 138, 139, 119), (119, 139, 120, 100), (120, 140, 141, 121), (121, 141, 142, 122), (122, 142, 143, 123), (123, 143, 144, 124), (124, 144, 145, 125), (125, 145, 146, 126), (126, 146, 147, 127), (127, 147, 148, 128), (128, 148, 149, 129), (129, 149, 150, 130), (130, 150, 151, 131), (131, 151, 152, 132), (132, 152, 153, 133), (133, 153, 154, 134), (134, 154, 155, 135), (135, 155, 156, 136), (136, 156, 157, 137), (137, 157, 158, 138), (138, 158, 159, 139), (139, 159, 140, 120), (140, 160, 161, 141), (141, 161, 162, 142), (142, 162, 163, 143), (143, 163, 164, 144), (144, 164, 165, 145), (145, 165, 166, 146), (146, 166, 167, 147), (147, 167, 168, 148), (148, 168, 169, 149), (149, 169, 170, 150), (150, 170, 171, 151), (151, 171, 172, 152), (152, 172, 173, 153), (153, 173, 174, 154), (154, 174, 175, 155), (155, 175, 176, 156), (156, 176, 177, 157), (157, 177, 178, 158), (158, 178, 179, 159), (159, 179, 160, 140), (160, 180, 181, 161), (161, 181, 182, 162), (162, 182, 183, 163), (163, 183, 184, 164), (164, 184, 185, 165), (165, 185, 186, 166), (166, 186, 187, 167), (167, 187, 188, 168), (168, 188, 189, 169), (169, 189, 190, 170), (170, 190, 191, 171), (171, 191, 192, 172), (172, 192, 193, 173), (173, 193, 194, 174), (174, 194, 195, 175), (175, 195, 196, 176), (176, 196, 197, 177), (177, 197, 198, 178), (178, 198, 199, 179), (179, 199, 180, 160), (180, 200, 201, 181), (181, 201, 202, 182), (182, 202, 203, 183), (183, 203, 204, 184), (184, 204, 205, 185), (185, 205, 206, 186), (186, 206, 207, 187), (187, 207, 208, 188), (188, 208, 209, 189), (189, 209, 210, 190), (190, 210, 211, 191), (191, 211, 212, 192), (192, 212, 213, 193), (193, 213, 214, 194), (194, 214, 215, 195), (195, 215, 216, 196), (196, 216, 217, 197), (197, 217, 218, 198), (198, 218, 219, 199), (199, 219, 200, 180), (200, 220, 221, 201), (201, 221, 222, 202), (202, 222, 223, 203), (203, 223, 224, 204), (204, 224, 225, 205), (205, 225, 226, 206), (206, 226, 227, 207), (207, 227, 228, 208), (208, 228, 229, 209), (209, 229, 230, 210), (210, 230, 231, 211), (211, 231, 232, 212), (212, 232, 233, 213), (213, 233, 234, 214), (214, 234, 235, 215), (215, 235, 236, 216), (216, 236, 237, 217), (217, 237, 238, 218), (218, 238, 239, 219), (219, 239, 220, 200), (220, 240, 241, 221), (221, 241, 242, 222), (222, 242, 243, 223), (223, 243, 244, 224), (224, 244, 245, 225), (225, 245, 246, 226), (226, 246, 247, 227), (227, 247, 248, 228), (228, 248, 249, 229), (229, 249, 250, 230), (230, 250, 251, 231), (231, 251, 252, 232), (232, 252, 253, 233), (233, 253, 254, 234), (234, 254, 255, 235), (235, 255, 256, 236), (236, 256, 257, 237), (237, 257, 258, 238), (238, 258, 259, 239), (239, 259, 240, 220), (240, 260, 261, 241), (241, 261, 262, 242), (242, 262, 263, 243), (243, 263, 264, 244), (244, 264, 265, 245), (245, 265, 266, 246), (246, 266, 267, 247), (247, 267, 268, 248), (248, 268, 269, 249), (249, 269, 270, 250), (250, 270, 271, 251), (251, 271, 272, 252), (252, 272, 273, 253), (253, 273, 274, 254), (254, 274, 275, 255), (255, 275, 276, 256), (256, 276, 277, 257), (257, 277, 278, 258), (258, 278, 279, 259), (259, 279, 260, 240), (260, 280, 281, 261), (261, 281, 282, 262), (262, 282, 283, 263), (263, 283, 284, 264), (264, 284, 285, 265), (265, 285, 286, 266), (266, 286, 287, 267), (267, 287, 288, 268), (268, 288, 289, 269), (269, 289, 290, 270), (270, 290, 291, 271), (271, 291, 292, 272), (272, 292, 293, 273), (273, 293, 294, 274), (274, 294, 295, 275), (275, 295, 296, 276), (276, 296, 297, 277), (277, 297, 298, 278), (278, 298, 299, 279), (279, 299, 280, 260), (280, 300, 301, 281), (281, 301, 302, 282), (282, 302, 303, 283), (283, 303, 304, 284), (284, 304, 305, 285), (285, 305, 306, 286), (286, 306, 307, 287), (287, 307, 308, 288), (288, 308, 309, 289), (289, 309, 310, 290), (290, 310, 311, 291), (291, 311, 312, 292), (292, 312, 313, 293), (293, 313, 314, 294), (294, 314, 315, 295), (295, 315, 316, 296), (296, 316, 317, 297), (297, 317, 318, 298), (298, 318, 319, 299), (299, 319, 300, 280), (300, 320, 321, 301), (301, 321, 322, 302), (302, 322, 323, 303), (303, 323, 324, 304), (304, 324, 325, 305), (305, 325, 326, 306), (306, 326, 327, 307), (307, 327, 328, 308), (308, 328, 329, 309), (309, 329, 330, 310), (310, 330, 331, 311), (311, 331, 332, 312), (312, 332, 333, 313), (313, 333, 334, 314), (314, 334, 335, 315), (315, 335, 336, 316), (316, 336, 337, 317), (317, 337, 338, 318), (318, 338, 339, 319), (319, 339, 320, 300), (320, 340, 341, 321), (321, 341, 342, 322), (322, 342, 343, 323), (323, 343, 344, 324), (324, 344, 345, 325), (325, 345, 346, 326), (326, 346, 347, 327), (327, 347, 348, 328), (328, 348, 349, 329), (329, 349, 350, 330), (330, 350, 351, 331), (331, 351, 352, 332), (332, 352, 353, 333), (333, 353, 354, 334), (334, 354, 355, 335), (335, 355, 356, 336), (336, 356, 357, 337), (337, 357, 358, 338), (338, 358, 359, 339), (339, 359, 340, 320), (340, 360, 361, 341), (341, 361, 362, 342), (342, 362, 363, 343), (343, 363, 364, 344), (344, 364, 365, 345), (345, 365, 366, 346), (346, 366, 367, 347), (347, 367, 368, 348), (348, 368, 369, 349), (349, 369, 370, 350), (350, 370, 371, 351), (351, 371, 372, 352), (352, 372, 373, 353), (353, 373, 374, 354), (354, 374, 375, 355), (355, 375, 376, 356), (356, 376, 377, 357), (357, 377, 378, 358), (358, 378, 379, 359), (359, 379, 360, 340), (360, 380, 381, 361), (361, 381, 382, 362), (362, 382, 383, 363), (363, 383, 384, 364), (364, 384, 385, 365), (365, 385, 386, 366), (366, 386, 387, 367), (367, 387, 388, 368), (368, 388, 389, 369), (369, 389, 390, 370), (370, 390, 391, 371), (371, 391, 392, 372), (372, 392, 393, 373), (373, 393, 394, 374), (374, 394, 395, 375), (375, 395, 396, 376), (376, 396, 397, 377), (377, 397, 398, 378), (378, 398, 399, 379), (379, 399, 380, 360), (380, 400, 401, 381), (381, 401, 402, 382), (382, 402, 403, 383), (383, 403, 404, 384), (384, 404, 405, 385), (385, 405, 406, 386), (386, 406, 407, 387), (387, 407, 408, 388), (388, 408, 409, 389), (389, 409, 410, 390), (390, 410, 411, 391), (391, 411, 412, 392), (392, 412, 413, 393), (393, 413, 414, 394), (394, 414, 415, 395), (395, 415, 416, 396), (396, 416, 417, 397), (397, 417, 418, 398), (398, 418, 419, 399), (399, 419, 400, 380), (400, 420, 421, 401), (401, 421, 422, 402), (402, 422, 423, 403), (403, 423, 424, 404), (404, 424, 425, 405), (405, 425, 426, 406), (406, 426, 427, 407), (407, 427, 428, 408), (408, 428, 429, 409), (409, 429, 430, 410), (410, 430, 431, 411), (411, 431, 432, 412), (412, 432, 433, 413), (413, 433, 434, 414), (414, 434, 435, 415), (415, 435, 436, 416), (416, 436, 437, 417), (417, 437, 438, 418), (418, 438, 439, 419), (419, 439, 420, 400), (420, 440, 441, 421), (421, 441, 442, 422), (422, 442, 443, 423), (423, 443, 444, 424), (424, 444, 445, 425), (425, 445, 446, 426), (426, 446, 447, 427), (427, 447, 448, 428), (428, 448, 449, 429), (429, 449, 450, 430), (430, 450, 451, 431), (431, 451, 452, 432), (432, 452, 453, 433), (433, 453, 454, 434), (434, 454, 455, 435), (435, 455, 456, 436), (436, 456, 457, 437), (437, 457, 458, 438), (438, 458, 459, 439), (439, 459, 440, 420), (440, 460, 461, 441), (441, 461, 462, 442), (442, 462, 463, 443), (443, 463, 464, 444), (444, 464, 465, 445), (445, 465, 466, 446), (446, 466, 467, 447), (447, 467, 468, 448), (448, 468, 469, 449), (449, 469, 470, 450), (450, 470, 471, 451), (451, 471, 472, 452), (452, 472, 473, 453), (453, 473, 474, 454), (454, 474, 475, 455), (455, 475, 476, 456), (456, 476, 477, 457), (457, 477, 478, 458), (458, 478, 479, 459), (459, 479, 460, 440), (460, 480, 481, 461), (461, 481, 482, 462), (462, 482, 483, 463), (463, 483, 484, 464), (464, 484, 485, 465), (465, 485, 486, 466), (466, 486, 487, 467), (467, 487, 488, 468), (468, 488, 489, 469), (469, 489, 490, 470), (470, 490, 491, 471), (471, 491, 492, 472), (472, 492, 493, 473), (473, 493, 494, 474), (474, 494, 495, 475), (475, 495, 496, 476), (476, 496, 497, 477), (477, 497, 498, 478), (478, 498, 499, 479), (479, 499, 480, 460), (480, 500, 501, 481), (481, 501, 502, 482), (482, 502, 503, 483), (483, 503, 504, 484), (484, 504, 505, 485), (485, 505, 506, 486), (486, 506, 507, 487), (487, 507, 508, 488), (488, 508, 509, 489), (489, 509, 510, 490), (490, 510, 511, 491), (491, 511, 512, 492), (492, 512, 513, 493), (493, 513, 514, 494), (494, 514, 515, 495), (495, 515, 516, 496), (496, 516, 517, 497), (497, 517, 518, 498), (498, 518, 519, 499), (499, 519, 500, 480), (500, 520, 521, 501), (501, 521, 522, 502), (502, 522, 523, 503), (503, 523, 524, 504), (504, 524, 525, 505), (505, 525, 526, 506), (506, 526, 527, 507), (507, 527, 528, 508), (508, 528, 529, 509), (509, 529, 530, 510), (510, 530, 531, 511), (511, 531, 532, 512), (512, 532, 533, 513), (513, 533, 534, 514), (514, 534, 535, 515), (515, 535, 536, 516), (516, 536, 537, 517), (517, 537, 538, 518), (518, 538, 539, 519), (519, 539, 520, 500), (520, 540, 541, 521), (521, 541, 542, 522), (522, 542, 543, 523), (523, 543, 544, 524), (524, 544, 545, 525), (525, 545, 546, 526), (526, 546, 547, 527), (527, 547, 548, 528), (528, 548, 549, 529), (529, 549, 550, 530), (530, 550, 551, 531), (531, 551, 552, 532), (532, 552, 553, 533), (533, 553, 554, 534), (534, 554, 555, 535), (535, 555, 556, 536), (536, 556, 557, 537), (537, 557, 558, 538), (538, 558, 559, 539), (539, 559, 540, 520), (540, 560, 561, 541), (541, 561, 562, 542), (542, 562, 563, 543), (543, 563, 564, 544), (544, 564, 565, 545), (545, 565, 566, 546), (546, 566, 567, 547), (547, 567, 568, 548), (548, 568, 569, 549), (549, 569, 570, 550), (550, 570, 571, 551), (551, 571, 572, 552), (552, 572, 573, 553), (553, 573, 574, 554), (554, 574, 575, 555), (555, 575, 576, 556), (556, 576, 577, 557), (557, 577, 578, 558), (558, 578, 579, 559), (559, 579, 560, 540), (560, 580, 581, 561), (561, 581, 582, 562), (562, 582, 583, 563), (563, 583, 584, 564), (564, 584, 585, 565), (565, 585, 586, 566), (566, 586, 587, 567), (567, 587, 588, 568), (568, 588, 589, 569), (569, 589, 590, 570), (570, 590, 591, 571), (571, 591, 592, 572), (572, 592, 593, 573), (573, 593, 594, 574), (574, 594, 595, 575), (575, 595, 596, 576), (576, 596, 597, 577), (577, 597, 598, 578), (578, 598, 599, 579), (579, 599, 580, 560), (580, 600, 601, 581), (581, 601, 602, 582), (582, 602, 603, 583), (583, 603, 604, 584), (584, 604, 605, 585), (585, 605, 606, 586), (586, 606, 607, 587), (587, 607, 608, 588), (588, 608, 609, 589), (589, 609, 610, 590), (590, 610, 611, 591), (591, 611, 612, 592), (592, 612, 613, 593), (593, 613, 614, 594), (594, 614, 615, 595), (595, 615, 616, 596), (596, 616, 617, 597), (597, 617, 618, 598), (598, 618, 619, 599), (599, 619, 600, 580), (600, 620, 621, 601), (601, 621, 622, 602), (602, 622, 623, 603), (603, 623, 624, 604), (604, 624, 625, 605), (605, 625, 626, 606), (606, 626, 627, 607), (607, 627, 628, 608), (608, 628, 629, 609), (609, 629, 630, 610), (610, 630, 631, 611), (611, 631, 632, 612), (612, 632, 633, 613), (613, 633, 634, 614), (614, 634, 635, 615), (615, 635, 636, 616), (616, 636, 637, 617), (617, 637, 638, 618), (618, 638, 639, 619), (619, 639, 620, 600), (620, 640, 641, 621), (621, 641, 642, 622), (622, 642, 643, 623), (623, 643, 644, 624), (624, 644, 645, 625), (625, 645, 646, 626), (626, 646, 647, 627), (627, 647, 648, 628), (628, 648, 649, 629), (629, 649, 650, 630), (630, 650, 651, 631), (631, 651, 652, 632), (632, 652, 653, 633), (633, 653, 654, 634), (634, 654, 655, 635), (635, 655, 656, 636), (636, 656, 657, 637), (637, 657, 658, 638), (638, 658, 659, 639), (639, 659, 640, 620), (640, 660, 661, 641), (641, 661, 662, 642), (642, 662, 663, 643), (643, 663, 664, 644), (644, 664, 665, 645), (645, 665, 666, 646), (646, 666, 667, 647), (647, 667, 668, 648), (648, 668, 669, 649), (649, 669, 670, 650), (650, 670, 671, 651), (651, 671, 672, 652), (652, 672, 673, 653), (653, 673, 674, 654), (654, 674, 675, 655), (655, 675, 676, 656), (656, 676, 677, 657), (657, 677, 678, 658), (658, 678, 679, 659), (659, 679, 660, 640), (660, 680, 681, 661), (661, 681, 682, 662), (662, 682, 683, 663), (663, 683, 684, 664), (664, 684, 685, 665), (665, 685, 686, 666), (666, 686, 687, 667), (667, 687, 688, 668), (668, 688, 689, 669), (669, 689, 690, 670), (670, 690, 691, 671), (671, 691, 692, 672), (672, 692, 693, 673), (673, 693, 694, 674), (674, 694, 695, 675), (675, 695, 696, 676), (676, 696, 697, 677), (677, 697, 698, 678), (678, 698, 699, 679), (679, 699, 680, 660), (680, 700, 701, 681), (681, 701, 702, 682), (682, 702, 703, 683), (683, 703, 704, 684), (684, 704, 705, 685), (685, 705, 706, 686), (686, 706, 707, 687), (687, 707, 708, 688), (688, 708, 709, 689), (689, 709, 710, 690), (690, 710, 711, 691), (691, 711, 712, 692), (692, 712, 713, 693), (693, 713, 714, 694), (694, 714, 715, 695), (695, 715, 716, 696), (696, 716, 717, 697), (697, 717, 718, 698), (698, 718, 719, 699), (699, 719, 700, 680), (700, 720, 721, 701), (701, 721, 722, 702), (702, 722, 723, 703), (703, 723, 724, 704), (704, 724, 725, 705), (705, 725, 726, 706), (706, 726, 727, 707), (707, 727, 728, 708), (708, 728, 729, 709), (709, 729, 730, 710), (710, 730, 731, 711), (711, 731, 732, 712), (712, 732, 733, 713), (713, 733, 734, 714), (714, 734, 735, 715), (715, 735, 736, 716), (716, 736, 737, 717), (717, 737, 738, 718), (718, 738, 739, 719), (719, 739, 720, 700), (720, 740, 741, 721), (721, 741, 742, 722), (722, 742, 743, 723), (723, 743, 744, 724), (724, 744, 745, 725), (725, 745, 746, 726), (726, 746, 747, 727), (727, 747, 748, 728), (728, 748, 749, 729), (729, 749, 750, 730), (730, 750, 751, 731), (731, 751, 752, 732), (732, 752, 753, 733), (733, 753, 754, 734), (734, 754, 755, 735), (735, 755, 756, 736), (736, 756, 757, 737), (737, 757, 758, 738), (738, 758, 759, 739), (739, 759, 740, 720), (740, 760, 761, 741), (741, 761, 762, 742), (742, 762, 763, 743), (743, 763, 764, 744), (744, 764, 765, 745), (745, 765, 766, 746), (746, 766, 767, 747), (747, 767, 768, 748), (748, 768, 769, 749), (749, 769, 770, 750), (750, 770, 771, 751), (751, 771, 772, 752), (752, 772, 773, 753), (753, 773, 774, 754), (754, 774, 775, 755), (755, 775, 776, 756), (756, 776, 777, 757), (757, 777, 778, 758), (758, 778, 779, 759), (759, 779, 760, 740), (760, 780, 781, 761), (761, 781, 782, 762), (762, 782, 783, 763), (763, 783, 784, 764), (764, 784, 785, 765), (765, 785, 786, 766), (766, 786, 787, 767), (767, 787, 788, 768), (768, 788, 789, 769), (769, 789, 790, 770), (770, 790, 791, 771), (771, 791, 792, 772), (772, 792, 793, 773), (773, 793, 794, 774), (774, 794, 795, 775), (775, 795, 796, 776), (776, 796, 797, 777), (777, 797, 798, 778), (778, 798, 799, 779), (779, 799, 780, 760), (780, 800, 801, 781), (781, 801, 802, 782), (782, 802, 803, 783), (783, 803, 804, 784), (784, 804, 805, 785), (785, 805, 806, 786), (786, 806, 807, 787), (787, 807, 808, 788), (788, 808, 809, 789), (789, 809, 810, 790), (790, 810, 811, 791), (791, 811, 812, 792), (792, 812, 813, 793), (793, 813, 814, 794), (794, 814, 815, 795), (795, 815, 816, 796), (796, 816, 817, 797), (797, 817, 818, 798), (798, 818, 819, 799), (799, 819, 800, 780), (800, 820, 821, 801), (801, 821, 822, 802), (802, 822, 823, 803), (803, 823, 824, 804), (804, 824, 825, 805), (805, 825, 826, 806), (806, 826, 827, 807), (807, 827, 828, 808), (808, 828, 829, 809), (809, 829, 830, 810), (810, 830, 831, 811), (811, 831, 832, 812), (812, 832, 833, 813), (813, 833, 834, 814), (814, 834, 835, 815), (815, 835, 836, 816), (816, 836, 837, 817), (817, 837, 838, 818), (818, 838, 839, 819), (819, 839, 820, 800), (820, 0, 1, 821), (821, 1, 2, 822), (822, 2, 3, 823), (823, 3, 4, 824), (824, 4, 5, 825), (825, 5, 6, 826), (826, 6, 7, 827), (827, 7, 8, 828), (828, 8, 9, 829), (829, 9, 10, 830), (830, 10, 11, 831), (831, 11, 12, 832), (832, 12, 13, 833), (833, 13, 14, 834), (834, 14, 15, 835), (835, 15, 16, 836), (836, 16, 17, 837), (837, 17, 18, 838), (838, 18, 19, 839), (839, 19, 0, 820)])
me_torus.polygons.foreach_set('material_index', [1, 1, 1, 1, 1, 1, 1, 1, 1, 1, 1, 1, 1, 1, 1, 1, 1, 1, 1, 1, 1, 1, 1, 1, 1, 1, 1, 1, 1, 1, 1, 1, 1, 1, 1, 1, 1, 1, 1, 1, 1, 1, 1, 1, 1, 1, 1, 1, 1, 1, 1, 1, 1, 1, 1, 1, 1, 1, 1, 1, 1, 1, 1, 1, 1, 1, 1, 1, 1, 1, 1, 1, 1, 1, 1, 1, 1, 1, 1, 1, 1, 1, 1, 1, 1, 1, 1, 1, 1, 1, 1, 1, 1, 1, 1, 1, 1, 1, 1, 1, 1, 1, 1, 1, 1, 1, 1, 1, 1, 1, 1, 1, 1, 1, 1, 1, 1, 1, 1, 1, 1, 1, 1, 1, 1, 1, 1, 1, 1, 1, 1, 1, 1, 1, 1, 1, 1, 1, 1, 1, 1, 1, 1, 1, 1, 1, 1, 1, 1, 1, 1, 1, 1, 1, 1, 1, 1, 1, 1, 1, 1, 1, 1, 1, 1, 1, 1, 1, 1, 1, 1, 1, 1, 1, 1, 1, 1, 1, 1, 1, 1, 1, 1, 1, 1, 1, 1, 1, 1, 1, 1, 1, 1, 1, 1, 1, 1, 1, 1, 1, 1, 1, 1, 1, 1, 1, 1, 1, 1, 1, 1, 1, 1, 1, 1, 1, 1, 1, 1, 1, 1, 1, 1, 1, 1, 1, 1, 1, 1, 1, 1, 1, 1, 1, 1, 1, 1, 1, 1, 1, 1, 1, 1, 1, 1, 1, 1, 1, 1, 1, 1, 1, 1, 1, 1, 1, 1, 1, 1, 1, 1, 1, 1, 1, 1, 1, 1, 1, 1, 1, 1, 1, 1, 1, 1, 1, 1, 1, 1, 1, 1, 1, 1, 1, 1, 1, 1, 1, 1, 1, 1, 1, 1, 1, 1, 1, 1, 1, 1, 1, 1, 1, 1, 1, 1, 1, 1, 1, 1, 1, 1, 1, 1, 1, 1, 1, 1, 1, 1, 1, 1, 1, 1, 1, 1, 1, 1, 1, 1, 1, 1, 1, 1, 1, 1, 1, 1, 1, 1, 1, 1, 1, 1, 1, 1, 1, 1, 1, 1, 1, 1, 1, 1, 1, 1, 1, 1, 1, 1, 1, 1, 1, 1, 1, 1, 1, 1, 1, 1, 1, 1, 1, 1, 1, 1, 1, 1, 1, 1, 1, 1, 1, 1, 1, 1, 1, 1, 1, 1, 1, 1, 1, 1, 1, 1, 1, 1, 1, 1, 1, 1, 1, 1, 1, 1, 1, 1, 1, 1, 1, 1, 1, 1, 1, 1, 1, 1, 1, 1, 1, 1, 1, 1, 1, 1, 1, 1, 1, 1, 1, 1, 1, 1, 1, 1, 1, 1, 1, 1, 1, 1, 1, 1, 1, 1, 1, 1, 1, 1, 1, 1, 1, 1, 1, 1, 1, 1, 1, 1, 1, 1, 1, 1, 1, 1, 1, 1, 1, 1, 1, 1, 1, 1, 1, 1, 1, 1, 1, 1, 1, 1, 1, 1, 1, 1, 1, 1, 1, 1, 1, 1, 1, 1, 1, 1, 1, 1, 1, 1, 1, 1, 1, 1, 1, 1, 1, 1, 1, 1, 1, 1, 1, 1, 1, 1, 1, 1, 1, 1, 1, 1, 1, 1, 1, 1, 1, 1, 1, 1, 1, 1, 1, 1, 1, 1, 1, 1, 1, 1, 1, 1, 1, 1, 1, 1, 1, 1, 1, 1, 1, 1, 1, 1, 1, 1, 1, 1, 1, 1, 1, 1, 1, 1, 1, 1, 1, 1, 1, 1, 1, 1, 1, 1, 1, 1, 1, 1, 1, 1, 1, 1, 1, 1, 1, 1, 1, 1, 1, 1, 1, 1, 1, 1, 1, 1, 1, 1, 1, 1, 1, 1, 1, 1, 1, 1, 1, 1, 1, 1, 1, 1, 1, 1, 1, 1, 1, 1, 1, 1, 1, 1, 1, 1, 1, 1, 1, 1, 1, 1, 1, 1, 1, 1, 1, 1, 1, 1, 1, 1, 1, 1, 1, 1, 1, 1, 1, 1, 1, 1, 1, 1, 1, 1, 1, 1, 1, 1, 1, 1, 1, 1, 1, 1, 1, 1, 1, 1, 1, 1, 1, 1, 1, 1, 1, 1, 1, 1, 1, 1, 1, 1, 1, 1, 1, 1, 1, 1, 1, 1, 1, 1, 1, 1, 1, 1, 1, 1, 1, 1, 1, 1, 1, 1, 1, 1, 1, 1, 1, 1, 1, 1, 1, 1, 1, 1, 1, 1, 1, 1, 1, 1, 1, 1, 1, 1, 1, 1, 1, 1, 1, 1, 1, 1, 1, 1, 1, 1, 1, 1, 1, 1, 1, 1, 1, 1, 1, 1, 1, 1, 1, 1, 1, 1, 1, 1, 1, 1, 1, 1, 1, 1, 1, 1, 1, 1, 1, 1, 1, 1, 1, 1, 1, 1, 1, 1, 1, 1, 1, 1, 1, 1, 1, 1, 1, 1, 1, 1, 1, 1, 1, 1, 1, 1, 1, 1, 1, 1, 1, 1, 1, 1, 1, 1, 1, 1, 1, 1, 1, 1, 1, 1, 1, 1, 1, 1, 1, 1, 1, 1, 1, 1, 1, 1, 1, 1, 1, 1, 1, 1, 1, 1, 1, 1, 1, 1, 1, 1, 1, 1, 1])
me_torus.materials.append(mat_material_001)
me_torus.materials.append(mat_material_002)
me_torus.use_remesh_preserve_volume = False
me_torus.use_remesh_preserve_attributes = False
me_torus.use_mirror_vertex_groups = False
me_torus.update()

# ---- objects
ob_cylinder_007 = bpy.data.objects.new('Cylinder.007', me_cylinder_008)
ob_cylinder_006 = bpy.data.objects.new('Cylinder.006', me_cylinder_007)
ob_cylinder_005 = bpy.data.objects.new('Cylinder.005', me_cylinder_006)
ob_cylinder_004 = bpy.data.objects.new('Cylinder.004', me_cylinder_004)
ob_cylinder_003 = bpy.data.objects.new('Cylinder.003', me_cylinder_003)
ob_cylinder_002 = bpy.data.objects.new('Cylinder.002', me_cylinder_002)
ob_cylinder_001 = bpy.data.objects.new('Cylinder.001', me_cylinder_001)
ob_cylinder = bpy.data.objects.new('Cylinder', me_cylinder)
ob_cube = bpy.data.objects.new('Cube', me_cube_001)
ob_torus = bpy.data.objects.new('Torus', me_torus)
ob_lamp = bpy.data.objects.new('Lamp', light_lamp)
ob_camera = bpy.data.objects.new('Camera', cam_camera)

# ---- transforms, parenting, visibility, modifiers, constraints
ob_cylinder_007.location = (0.006908, -0.7526, 0.1482)
ob_cylinder_007.rotation_euler = (-7.786, -0.001076, 1.638)
ob_cylinder_007.scale = (0.2199, 0.09766, 1.174)
ob_cylinder_007.lineart.crease_threshold = 0.0
_m = ob_cylinder_007.modifiers.new('Subsurf', 'SUBSURF')
_m.uv_smooth = 'PRESERVE_CORNERS'
_m.quality = 2
_m.levels = 3
_m.show_only_control_edges = False
ob_cylinder_006.location = (-0.06457, 0.6965, 0.167)
ob_cylinder_006.rotation_euler = (-7.803, 0.0001156, 1.638)
ob_cylinder_006.scale = (0.22, 0.09767, 1.063)
ob_cylinder_006.lineart.crease_threshold = 0.0
_m = ob_cylinder_006.modifiers.new('Subsurf', 'SUBSURF')
_m.uv_smooth = 'PRESERVE_CORNERS'
_m.quality = 2
_m.levels = 3
_m.show_only_control_edges = False
ob_cylinder_005.location = (1.174, -1.349, -0.07534)
ob_cylinder_005.rotation_euler = (1.539, 0.0624, -0.4658)
ob_cylinder_005.scale = (0.03867, 0.03867, 0.2253)
ob_cylinder_005.lineart.crease_threshold = 0.0
ob_cylinder_004.location = (1.254, 1.234, -0.07394)
ob_cylinder_004.rotation_euler = (1.588, 0.06756, 0.255)
ob_cylinder_004.scale = (0.03867, 0.03867, 0.2253)
ob_cylinder_004.lineart.crease_threshold = 0.0
ob_cylinder_003.location = (-1.215, 1.274, 0.1082)
ob_cylinder_003.rotation_euler = (1.631, 3.132, -0.3038)
ob_cylinder_003.scale = (0.03867, 0.03867, 0.2253)
ob_cylinder_003.lineart.crease_threshold = 0.0
ob_cylinder_002.location = (-1.211, -1.241, 0.1083)
ob_cylinder_002.rotation_euler = (1.546, 3.207, 0.3669)
ob_cylinder_002.scale = (0.03867, 0.03867, 0.2253)
ob_cylinder_002.lineart.crease_threshold = 0.0
ob_cylinder_001.location = (-1.424, -2.98e-08, 0.1045)
ob_cylinder_001.rotation_euler = (1.571, 3.211, 0.0)
ob_cylinder_001.scale = (0.03867, 0.03867, 0.2253)
ob_cylinder_001.lineart.crease_threshold = 0.0
ob_cylinder.location = (1.425, -2.98e-08, -0.07096)
ob_cylinder.rotation_euler = (1.571, 0.06981, 0.0)
ob_cylinder.scale = (0.03867, 0.03867, 0.2253)
ob_cylinder.lineart.crease_threshold = 0.0
ob_cube.location = (0.02019, -2.98e-08, -0.1486)
ob_cube.rotation_euler = (0.0, 0.06981, 0.0)
ob_cube.scale = (-0.8759, 1.529, 0.01544)
ob_cube.lineart.crease_threshold = 0.0
ob_torus.location = (0.01788, -5.96e-08, -0.0164)
ob_torus.rotation_euler = (0.0, 0.06981, 0.0)
ob_torus.scale = (-1.072, 1.935, 1.902)
ob_torus.lineart.crease_threshold = 0.0
_m = ob_torus.modifiers.new('Subsurf', 'SUBSURF')
_m.uv_smooth = 'PRESERVE_CORNERS'
_m.quality = 2
_m.levels = 3
_m.show_only_control_edges = False
ob_lamp.location = (3.99, 1.005, 5.958)
ob_lamp.rotation_euler = (0.7171, 0.03477, 1.869)
ob_lamp.lock_rotations_4d = False
ob_lamp.empty_display_type = 'ARROWS'
ob_lamp.color = (0.0, 0.0, 0.0, 0.0)
ob_lamp.lineart.crease_threshold = 0.0
ob_camera.location = (7.405, -6.508, 5.457)
ob_camera.rotation_euler = (1.16, 0.04787, 0.8161)
ob_camera.lock_rotations_4d = False
ob_camera.empty_display_type = 'ARROWS'
ob_camera.color = (0.0, 0.0, 0.0, 0.0)
ob_camera.display_type = 'WIRE'
ob_camera.lineart.crease_threshold = 0.0

# ---- collection membership
col_collection_1.objects.link(ob_cylinder_007)
col_collection_1.objects.link(ob_cylinder_006)
col_collection_1.objects.link(ob_cylinder_005)
col_collection_1.objects.link(ob_cylinder_004)
col_collection_1.objects.link(ob_cylinder_003)
col_collection_1.objects.link(ob_cylinder_002)
col_collection_1.objects.link(ob_cylinder_001)
col_collection_1.objects.link(ob_cylinder)
col_collection_1.objects.link(ob_cube)
col_collection_1.objects.link(ob_torus)
col_collection_1.objects.link(ob_lamp)
col_collection_1.objects.link(ob_camera)

# ---- scene / render settings (as saved in the file)
scene.camera = ob_camera
scene.frame_start = 0; scene.frame_end = 90; scene.frame_set(0)
scene.render.engine = 'BLENDER_EEVEE_NEXT'
scene.render.resolution_percentage = 50
scene.render.dither_intensity = 0.0
scene.cycles.use_denoising = False
scene.cycles.samples = 128
scene.cycles.sampling_pattern = 'TABULATED_SOBOL'
scene.cycles.use_adaptive_sampling = False
scene.cycles.use_light_tree = False
scene.cycles.blur_glossy = 0.0
scene.cycles.sample_clamp_indirect = 0.0
scene.view_settings.view_transform = 'Standard'
bpy.context.view_layer.update()
